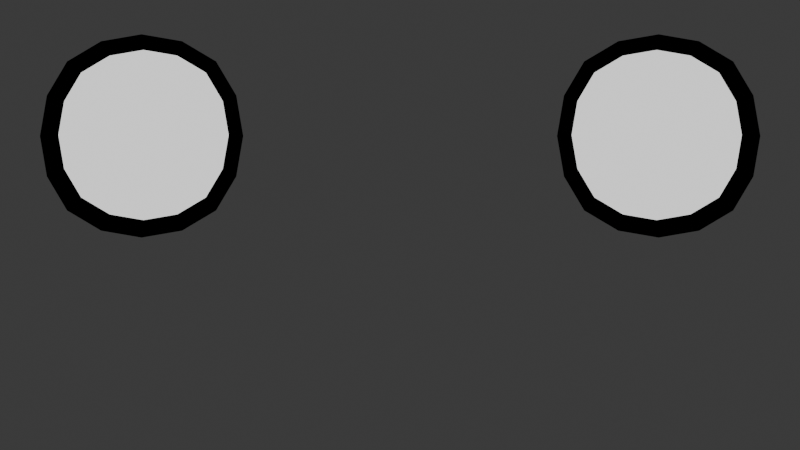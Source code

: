 # Source: ScreenFaceAngry2.blend  (saved by Blender 4.4.32; exported with 4.5.12 LTS)
import bpy
from mathutils import Matrix  # noqa: F401  (used for matrix-valued properties, if any)

bpy.ops.wm.read_factory_settings(use_empty=True)
scene = bpy.context.scene
scene.name = 'Scene'

# ---- collections
col_collection = bpy.data.collections.new('Collection'); scene.collection.children.link(col_collection)
col_screen_face = bpy.data.collections.new('Screen_FACe'); scene.collection.children.link(col_screen_face)
col_screen_face.hide_render = True
col_zoomorphic_unreal = bpy.data.collections.new('Zoomorphic_Unreal'); scene.collection.children.link(col_zoomorphic_unreal)
col_zoomorphic_unreal.hide_render = True
col_collection_001 = bpy.data.collections.new('Collection.001'); scene.collection.children.link(col_collection_001)
col_collection_001.hide_render = True
col_anthro_manga = bpy.data.collections.new('Anthro_Manga'); scene.collection.children.link(col_anthro_manga)
col_anthro_manga_angry = bpy.data.collections.new('Anthro_Manga_Angry'); col_anthro_manga.children.link(col_anthro_manga_angry)
col_anthro_manga_sad = bpy.data.collections.new('Anthro_Manga Sad'); col_anthro_manga.children.link(col_anthro_manga_sad)

# ---- materials (node trees are filled in below, after node groups)
mat_black = bpy.data.materials.new('Black')
mat_download = bpy.data.materials.new('download')
mat_material_002 = bpy.data.materials.new('Material.002')
mat_black_001 = bpy.data.materials.new('Black.001')
mat_black_002 = bpy.data.materials.new('Black.002')
mat_white = bpy.data.materials.new('White')
mat_black_003 = bpy.data.materials.new('Black.003')
mat_red = bpy.data.materials.new('Red')
mat_stroke = bpy.data.materials.new('Stroke')
mat_red_002 = bpy.data.materials.new('Red.002')
mat_material_001 = bpy.data.materials.new('Material.001')
mat_black_004 = bpy.data.materials.new('Black.004')
mat_white_001 = bpy.data.materials.new('White.001')
mat_red_001 = bpy.data.materials.new('Red.001')
mat_green = bpy.data.materials.new('Green')
mat_blue = bpy.data.materials.new('Blue')
mat_grey = bpy.data.materials.new('Grey')
mat_stroke_001 = bpy.data.materials.new('Stroke.001')
mat_red_003 = bpy.data.materials.new('Red.003')
mat_material_003 = bpy.data.materials.new('Material.003')

# ---- material node trees
mat_black.use_nodes = True; mat_black.node_tree.nodes.clear()
_N = mat_black.node_tree.nodes; _L = mat_black.node_tree.links
n0 = _N.new('ShaderNodeOutputMaterial'); n0.name = 'Material Output'; n0.location = (630, 304)
n1 = _N.new('ShaderNodeEmission'); n1.name = 'Emission'; n1.location = (344, 290)
n1.inputs[0].default_value = (0.05314, 0.7322, 1.0, 1.0)
_L.new(n1.outputs[0], n0.inputs[0])
n0.is_active_output = True
mat_download.use_nodes = True; mat_download.node_tree.nodes.clear()
_N = mat_download.node_tree.nodes; _L = mat_download.node_tree.links
n0 = _N.new('ShaderNodeOutputMaterial'); n0.name = 'Material Output'; n0.location = (300, 300)
n1 = _N.new('ShaderNodeEmission'); n1.name = 'Emission'; n1.location = (-208, 284)
n1.inputs[0].default_value = (0.0, 0.0, 0.0, 1.0)
_L.new(n1.outputs[0], n0.inputs[0])
n0.is_active_output = True
mat_material_002.use_nodes = True; mat_material_002.node_tree.nodes.clear()
_N = mat_material_002.node_tree.nodes; _L = mat_material_002.node_tree.links
n0 = _N.new('ShaderNodeOutputMaterial'); n0.name = 'Material Output'; n0.location = (300, 300)
n1 = _N.new('ShaderNodeEmission'); n1.name = 'Emission'; n1.location = (75, 277)
_L.new(n1.outputs[0], n0.inputs[0])
n0.is_active_output = True
mat_black_001.use_nodes = True; mat_black_001.node_tree.nodes.clear()
_N = mat_black_001.node_tree.nodes; _L = mat_black_001.node_tree.links
n0 = _N.new('ShaderNodeBsdfPrincipled'); n0.name = 'Principled BSDF'; n0.location = (10, 300)
n0.inputs[0].default_value = (0.0, 0.0, 0.0, 1.0)
n0.inputs[2].default_value = 1.0
n0.inputs[3].default_value = 1.0
n1 = _N.new('ShaderNodeOutputMaterial'); n1.name = 'Material Output'; n1.location = (630, 304)
_L.new(n0.outputs[0], n1.inputs[0])
n1.is_active_output = True
mat_black_002.use_nodes = True; mat_black_002.node_tree.nodes.clear()
_N = mat_black_002.node_tree.nodes; _L = mat_black_002.node_tree.links
n0 = _N.new('ShaderNodeBsdfPrincipled'); n0.name = 'Principled BSDF'; n0.location = (10, 300)
n0.inputs[0].default_value = (0.0, 0.0, 0.0, 1.0)
n0.inputs[2].default_value = 1.0
n0.inputs[3].default_value = 1.0
n1 = _N.new('ShaderNodeOutputMaterial'); n1.name = 'Material Output'; n1.location = (630, 304)
_L.new(n0.outputs[0], n1.inputs[0])
n1.is_active_output = True
mat_white.use_nodes = True; mat_white.node_tree.nodes.clear()
_N = mat_white.node_tree.nodes; _L = mat_white.node_tree.links
n0 = _N.new('ShaderNodeBsdfPrincipled'); n0.name = 'Principled BSDF'; n0.location = (10, 300)
n0.inputs[0].default_value = (1.0, 0.8906, 0.9896, 1.0)
n0.inputs[1].default_value = 1.0
n0.inputs[3].default_value = 2.1
n1 = _N.new('ShaderNodeOutputMaterial'); n1.name = 'Material Output'; n1.location = (324, 314)
_L.new(n0.outputs[0], n1.inputs[0])
n1.is_active_output = True
mat_black_003.use_nodes = True; mat_black_003.node_tree.nodes.clear()
_N = mat_black_003.node_tree.nodes; _L = mat_black_003.node_tree.links
n0 = _N.new('ShaderNodeBsdfPrincipled'); n0.name = 'Principled BSDF'; n0.location = (10, 300)
n0.inputs[0].default_value = (0.0, 0.0, 0.0, 1.0)
n0.inputs[2].default_value = 1.0
n0.inputs[3].default_value = 1.0
n1 = _N.new('ShaderNodeOutputMaterial'); n1.name = 'Material Output'; n1.location = (630, 304)
_L.new(n0.outputs[0], n1.inputs[0])
n1.is_active_output = True
mat_red.use_nodes = True; mat_red.node_tree.nodes.clear()
_N = mat_red.node_tree.nodes; _L = mat_red.node_tree.links
n0 = _N.new('ShaderNodeBsdfPrincipled'); n0.name = 'Principled BSDF'; n0.location = (-73, 299)
n0.inputs[0].default_value = (0.6059, 0.2167, 0.3293, 1.0)
n0.inputs[2].default_value = 0.5229
n0.inputs[3].default_value = 1.0
n1 = _N.new('ShaderNodeOutputMaterial'); n1.name = 'Material Output'; n1.location = (324, 314)
_L.new(n0.outputs[0], n1.inputs[0])
n1.is_active_output = True
mat_material_003.use_nodes = True; mat_material_003.node_tree.nodes.clear()
_N = mat_material_003.node_tree.nodes; _L = mat_material_003.node_tree.links
n0 = _N.new('ShaderNodeBsdfPrincipled'); n0.name = 'Principled BSDF'; n0.location = (10, 300)
n1 = _N.new('ShaderNodeOutputMaterial'); n1.name = 'Material Output'; n1.location = (300, 300)
_L.new(n0.outputs[0], n1.inputs[0])
n1.is_active_output = True

# ---- world
world_world = bpy.data.worlds.new('World'); scene.world = world_world
world_world.use_nodes = True; world_world.node_tree.nodes.clear()
_N = world_world.node_tree.nodes; _L = world_world.node_tree.links
n0 = _N.new('ShaderNodeOutputWorld'); n0.name = 'World Output'; n0.location = (300, 300)
n1 = _N.new('ShaderNodeBackground'); n1.name = 'Background'; n1.location = (10, 300)
n1.inputs[0].default_value = (0.05088, 0.05088, 0.05088, 1.0)
_L.new(n1.outputs[0], n0.inputs[0])
n0.is_active_output = True
world_world.color = (0.05088, 0.05088, 0.05088)
world_world.use_sun_shadow = False
world_world.sun_shadow_jitter_overblur = 0.0

# ---- cameras
cam_camera = bpy.data.cameras.new('Camera')
cam_camera.type = 'ORTHO'
cam_camera.clip_start = 1.0
cam_camera.clip_end = 100.0
cam_camera.ortho_scale = 5.0
cam_camera_001 = bpy.data.cameras.new('Camera.001')
cam_camera_001.type = 'ORTHO'
cam_camera_001.clip_end = 100.0
cam_camera_001.ortho_scale = 5.214

# ---- lights
light_light = bpy.data.lights.new('Light', 'SPOT')
light_light.color = (1.0, 0.8973, 0.9462)
light_light.transmission_factor = 0.0
light_light.energy = 2000.0
light_light.shadow_soft_size = 0.1
light_light.shadow_maximum_resolution = 0.006
light_light.use_absolute_resolution = True
light_light.spot_size = 1.309

# ---- meshes
me_plane_007 = bpy.data.meshes.new('Plane.007')
me_plane_007.from_pydata([(-1.0, -1.0, 0.0), (1.0, -1.0, 0.0), (-1.0, 1.0, 0.0), (1.0, 1.0, 0.0), (-1.0, 0.0, 0.0), (1.0, 0.0, 0.0), (0.0, -1.0, 0.0), (0.0, 1.0, 0.0), (0.0, 0.0, 0.0)], [], [(8, 5, 3, 7), (6, 1, 5, 8), (0, 6, 8, 4), (4, 8, 7, 2)])
_uv = me_plane_007.uv_layers.new(name='UVMap')
_uv.uv.foreach_set('vector', [0.5, 0.5, 1.0, 0.5, 1.0, 1.0, 0.5, 1.0, 0.5, 0.0, 1.0, 0.0, 1.0, 0.5, 0.5, 0.5, 0.0, 0.0, 0.5, 0.0, 0.5, 0.5, 0.0, 0.5, 0.0, 0.5, 0.5, 0.5, 0.5, 1.0, 0.0, 1.0])
me_plane_007.materials.append(mat_black)
me_plane_007.update()
me_download = bpy.data.meshes.new('download')
me_download.from_pydata([(-0.5, -0.5, 0.0), (0.5, -0.5, 0.0), (-0.5, 0.5, 0.0), (0.5, 0.5, 0.0), (-0.5, -0.1042, 0.0), (0.5, -0.1042, 0.0), (-0.4286, -0.5, 0.0), (-0.3571, -0.5, 0.0), (-0.2857, -0.5, 0.0), (-0.2143, -0.5, 0.0), (-0.1429, -0.5, 0.0), (-0.07143, -0.5, 0.0), (-1.49e-08, -0.5, 0.0), (0.07143, -0.5, 0.0), (0.1429, -0.5, 0.0), (0.2143, -0.5, 0.0), (0.2857, -0.5, 0.0), (0.3571, -0.5, 0.0), (0.4286, -0.5, 0.0), (0.4286, 0.5, 0.0), (0.3571, 0.5, 0.0), (0.2857, 0.5, 0.0), (0.2143, 0.5, 0.0), (0.1429, 0.5, 0.0), (0.07143, 0.5, 0.0), (1.49e-08, 0.5, 0.0), (-0.07143, 0.5, 0.0), (-0.1429, 0.5, 0.0), (-0.2143, 0.5, 0.0), (-0.2857, 0.5, 0.0), (-0.3571, 0.5, 0.0), (-0.4286, 0.5, 0.0), (0.4286, -0.1042, 0.0), (0.3571, -0.1042, 0.0), (0.2857, -0.1042, 0.0), (0.2143, -0.1042, 0.0), (0.1429, -0.1042, 0.0), (0.07143, -0.1042, 0.0), (1.49e-08, -0.1042, 0.0), (-0.07143, -0.1042, 0.0), (-0.1429, -0.1042, 0.0), (-0.2143, -0.1042, 0.0), (-0.2857, -0.1042, 0.0), (-0.3571, -0.1042, 0.0), (-0.4286, -0.1042, 0.0), (0.5, 0.01667, 0.0), (0.5, 0.1375, 0.0), (0.5, 0.2583, 0.0), (0.5, 0.3792, 0.0), (-0.5, 0.3792, 0.0), (-0.5, 0.2583, 0.0), (-0.5, 0.1375, 0.0), (-0.5, 0.01667, 0.0), (-0.4286, 0.01667, 0.0), (-0.4286, 0.1375, 0.0), (-0.4286, 0.2583, 0.0), (-0.4286, 0.3792, 0.0), (-0.3571, 0.01667, 0.0), (-0.3571, 0.1375, 0.0), (-0.3571, 0.2583, 0.0), (-0.3571, 0.3792, 0.0), (-0.2857, 0.01667, 0.0), (-0.2857, 0.1375, 0.0), (-0.2857, 0.2583, 0.0), (-0.2857, 0.3792, 0.0), (-0.2143, 0.01667, 0.0), (-0.2143, 0.1375, 0.0), (-0.2143, 0.2583, 0.0), (-0.2143, 0.3792, 0.0), (-0.1429, 0.01667, 0.0), (-0.1429, 0.1375, 0.0), (-0.1429, 0.2583, 0.0), (-0.1429, 0.3792, 0.0), (-0.07143, 0.01667, 0.0), (-0.07143, 0.1375, 0.0), (-0.07143, 0.2583, 0.0), (-0.07143, 0.3792, 0.0), (1.49e-08, 0.01667, 0.0), (1.49e-08, 0.1375, 0.0), (1.49e-08, 0.2583, 0.0), (1.49e-08, 0.3792, 0.0), (0.07143, 0.01667, 0.0), (0.07143, 0.1375, 0.0), (0.07143, 0.2583, 0.0), (0.07143, 0.3792, 0.0), (0.1429, 0.01667, 0.0), (0.1429, 0.1375, 0.0), (0.1429, 0.2583, 0.0), (0.1429, 0.3792, 0.0), (0.2143, 0.01667, 0.0), (0.2143, 0.1375, 0.0), (0.2143, 0.2583, 0.0), (0.2143, 0.3792, 0.0), (0.2857, 0.01667, 0.0), (0.2857, 0.1375, 0.0), (0.2857, 0.2583, 0.0), (0.2857, 0.3792, 0.0), (0.3571, 0.01667, 0.0), (0.3571, 0.1375, 0.0), (0.3571, 0.2583, 0.0), (0.3571, 0.3792, 0.0), (0.4286, 0.01667, 0.0), (0.4286, 0.1375, 0.0), (0.4286, 0.2583, 0.0), (0.4286, 0.3792, 0.0), (-0.5, -0.1833, 0.0), (-0.5, -0.2625, 0.0), (-0.5, -0.3417, 0.0), (-0.5, -0.4208, 0.0), (0.5, -0.4208, 0.0), (0.5, -0.3417, 0.0), (0.5, -0.2625, 0.0), (0.5, -0.1833, 0.0), (-0.4286, -0.4208, 0.0), (-0.4286, -0.3417, 0.0), (-0.4286, -0.2625, 0.0), (-0.4286, -0.1833, 0.0), (-0.3571, -0.4208, 0.0), (-0.3571, -0.3417, 0.0), (-0.3571, -0.2625, 0.0), (-0.3571, -0.1833, 0.0), (-0.2857, -0.4208, 0.0), (-0.2857, -0.3417, 0.0), (-0.2857, -0.2625, 0.0), (-0.2857, -0.1833, 0.0), (-0.2143, -0.4208, 0.0), (-0.2143, -0.3417, 0.0), (-0.2143, -0.2625, 0.0), (-0.2143, -0.1833, 0.0), (-0.1429, -0.4208, 0.0), (-0.1429, -0.3417, 0.0), (-0.1429, -0.2625, 0.0), (-0.1429, -0.1833, 0.0), (-0.07143, -0.4208, 0.0), (-0.07143, -0.3417, 0.0), (-0.07143, -0.2625, 0.0), (-0.07143, -0.1833, 0.0), (-8.941e-09, -0.4208, 0.0), (-2.98e-09, -0.3417, 0.0), (2.98e-09, -0.2625, 0.0), (8.941e-09, -0.1833, 0.0), (0.07143, -0.4208, 0.0), (0.07143, -0.3417, 0.0), (0.07143, -0.2625, 0.0), (0.07143, -0.1833, 0.0), (0.1429, -0.4208, 0.0), (0.1429, -0.3417, 0.0), (0.1429, -0.2625, 0.0), (0.1429, -0.1833, 0.0), (0.2143, -0.4208, 0.0), (0.2143, -0.3417, 0.0), (0.2143, -0.2625, 0.0), (0.2143, -0.1833, 0.0), (0.2857, -0.4208, 0.0), (0.2857, -0.3417, 0.0), (0.2857, -0.2625, 0.0), (0.2857, -0.1833, 0.0), (0.3571, -0.4208, 0.0), (0.3571, -0.3417, 0.0), (0.3571, -0.2625, 0.0), (0.3571, -0.1833, 0.0), (0.4286, -0.4208, 0.0), (0.4286, -0.3417, 0.0), (0.4286, -0.2625, 0.0), (0.4286, -0.1833, 0.0)], [], [(104, 48, 3, 19), (164, 112, 5, 32), (105, 116, 44, 4), (116, 120, 43, 44), (120, 124, 42, 43), (124, 128, 41, 42), (128, 132, 40, 41), (132, 136, 39, 40), (136, 140, 38, 39), (140, 144, 37, 38), (144, 148, 36, 37), (148, 152, 35, 36), (152, 156, 34, 35), (156, 160, 33, 34), (160, 164, 32, 33), (49, 56, 31, 2), (56, 60, 30, 31), (60, 64, 29, 30), (64, 68, 28, 29), (68, 72, 27, 28), (72, 76, 26, 27), (76, 80, 25, 26), (80, 84, 24, 25), (84, 88, 23, 24), (88, 92, 22, 23), (92, 96, 21, 22), (96, 100, 20, 21), (100, 104, 19, 20), (33, 32, 101, 97), (97, 101, 102, 98), (98, 102, 103, 99), (99, 103, 104, 100), (34, 33, 97, 93), (93, 97, 98, 94), (94, 98, 99, 95), (95, 99, 100, 96), (35, 34, 93, 89), (89, 93, 94, 90), (90, 94, 95, 91), (91, 95, 96, 92), (36, 35, 89, 85), (85, 89, 90, 86), (86, 90, 91, 87), (87, 91, 92, 88), (37, 36, 85, 81), (81, 85, 86, 82), (82, 86, 87, 83), (83, 87, 88, 84), (38, 37, 81, 77), (77, 81, 82, 78), (78, 82, 83, 79), (79, 83, 84, 80), (39, 38, 77, 73), (73, 77, 78, 74), (74, 78, 79, 75), (75, 79, 80, 76), (40, 39, 73, 69), (69, 73, 74, 70), (70, 74, 75, 71), (71, 75, 76, 72), (41, 40, 69, 65), (65, 69, 70, 66), (66, 70, 71, 67), (67, 71, 72, 68), (42, 41, 65, 61), (61, 65, 66, 62), (62, 66, 67, 63), (63, 67, 68, 64), (43, 42, 61, 57), (57, 61, 62, 58), (58, 62, 63, 59), (59, 63, 64, 60), (44, 43, 57, 53), (53, 57, 58, 54), (54, 58, 59, 55), (55, 59, 60, 56), (4, 44, 53, 52), (52, 53, 54, 51), (51, 54, 55, 50), (50, 55, 56, 49), (32, 5, 45, 101), (101, 45, 46, 102), (102, 46, 47, 103), (103, 47, 48, 104), (17, 18, 161, 157), (157, 161, 162, 158), (158, 162, 163, 159), (159, 163, 164, 160), (16, 17, 157, 153), (153, 157, 158, 154), (154, 158, 159, 155), (155, 159, 160, 156), (15, 16, 153, 149), (149, 153, 154, 150), (150, 154, 155, 151), (151, 155, 156, 152), (14, 15, 149, 145), (145, 149, 150, 146), (146, 150, 151, 147), (147, 151, 152, 148), (13, 14, 145, 141), (141, 145, 146, 142), (142, 146, 147, 143), (143, 147, 148, 144), (12, 13, 141, 137), (137, 141, 142, 138), (138, 142, 143, 139), (139, 143, 144, 140), (11, 12, 137, 133), (133, 137, 138, 134), (134, 138, 139, 135), (135, 139, 140, 136), (10, 11, 133, 129), (129, 133, 134, 130), (130, 134, 135, 131), (131, 135, 136, 132), (9, 10, 129, 125), (125, 129, 130, 126), (126, 130, 131, 127), (127, 131, 132, 128), (8, 9, 125, 121), (121, 125, 126, 122), (122, 126, 127, 123), (123, 127, 128, 124), (7, 8, 121, 117), (117, 121, 122, 118), (118, 122, 123, 119), (119, 123, 124, 120), (6, 7, 117, 113), (113, 117, 118, 114), (114, 118, 119, 115), (115, 119, 120, 116), (0, 6, 113, 108), (108, 113, 114, 107), (107, 114, 115, 106), (106, 115, 116, 105), (18, 1, 109, 161), (161, 109, 110, 162), (162, 110, 111, 163), (163, 111, 112, 164)])
_uv = me_download.uv_layers.new(name='UVMap')
_uv.uv.foreach_set('vector', [0.9286, 0.8792, 1.0, 0.8792, 1.0, 1.0, 0.9286, 1.0, 0.9286, 0.3167, 1.0, 0.3167, 1.0, 0.3958, 0.9286, 0.3958, 0.0, 0.3167, 0.07143, 0.3167, 0.07143, 0.3958, 0.0, 0.3958, 0.07143, 0.3167, 0.1429, 0.3167, 0.1429, 0.3958, 0.07143, 0.3958, 0.1429, 0.3167, 0.2143, 0.3167, 0.2143, 0.3958, 0.1429, 0.3958, 0.2143, 0.3167, 0.2857, 0.3167, 0.2857, 0.3958, 0.2143, 0.3958, 0.2857, 0.3167, 0.3571, 0.3167, 0.3571, 0.3958, 0.2857, 0.3958, 0.3571, 0.3167, 0.4286, 0.3167, 0.4286, 0.3958, 0.3571, 0.3958, 0.4286, 0.3167, 0.5, 0.3167, 0.5, 0.3958, 0.4286, 0.3958, 0.5, 0.3167, 0.5714, 0.3167, 0.5714, 0.3958, 0.5, 0.3958, 0.5714, 0.3167, 0.6429, 0.3167, 0.6429, 0.3958, 0.5714, 0.3958, 0.6429, 0.3167, 0.7143, 0.3167, 0.7143, 0.3958, 0.6429, 0.3958, 0.7143, 0.3167, 0.7857, 0.3167, 0.7857, 0.3958, 0.7143, 0.3958, 0.7857, 0.3167, 0.8571, 0.3167, 0.8571, 0.3958, 0.7857, 0.3958, 0.8571, 0.3167, 0.9286, 0.3167, 0.9286, 0.3958, 0.8571, 0.3958, 0.0, 0.8792, 0.07143, 0.8792, 0.07143, 1.0, 0.0, 1.0, 0.07143, 0.8792, 0.1429, 0.8792, 0.1429, 1.0, 0.07143, 1.0, 0.1429, 0.8792, 0.2143, 0.8792, 0.2143, 1.0, 0.1429, 1.0, 0.2143, 0.8792, 0.2857, 0.8792, 0.2857, 1.0, 0.2143, 1.0, 0.2857, 0.8792, 0.3571, 0.8792, 0.3571, 1.0, 0.2857, 1.0, 0.3571, 0.8792, 0.4286, 0.8792, 0.4286, 1.0, 0.3571, 1.0, 0.4286, 0.8792, 0.5, 0.8792, 0.5, 1.0, 0.4286, 1.0, 0.5, 0.8792, 0.5714, 0.8792, 0.5714, 1.0, 0.5, 1.0, 0.5714, 0.8792, 0.6429, 0.8792, 0.6429, 1.0, 0.5714, 1.0, 0.6429, 0.8792, 0.7143, 0.8792, 0.7143, 1.0, 0.6429, 1.0, 0.7143, 0.8792, 0.7857, 0.8792, 0.7857, 1.0, 0.7143, 1.0, 0.7857, 0.8792, 0.8571, 0.8792, 0.8571, 1.0, 0.7857, 1.0, 0.8571, 0.8792, 0.9286, 0.8792, 0.9286, 1.0, 0.8571, 1.0, 0.8571, 0.3958, 0.9286, 0.3958, 0.9286, 0.5167, 0.8571, 0.5167, 0.8571, 0.5167, 0.9286, 0.5167, 0.9286, 0.6375, 0.8571, 0.6375, 0.8571, 0.6375, 0.9286, 0.6375, 0.9286, 0.7583, 0.8571, 0.7583, 0.8571, 0.7583, 0.9286, 0.7583, 0.9286, 0.8792, 0.8571, 0.8792, 0.7857, 0.3958, 0.8571, 0.3958, 0.8571, 0.5167, 0.7857, 0.5167, 0.7857, 0.5167, 0.8571, 0.5167, 0.8571, 0.6375, 0.7857, 0.6375, 0.7857, 0.6375, 0.8571, 0.6375, 0.8571, 0.7583, 0.7857, 0.7583, 0.7857, 0.7583, 0.8571, 0.7583, 0.8571, 0.8792, 0.7857, 0.8792, 0.7143, 0.3958, 0.7857, 0.3958, 0.7857, 0.5167, 0.7143, 0.5167, 0.7143, 0.5167, 0.7857, 0.5167, 0.7857, 0.6375, 0.7143, 0.6375, 0.7143, 0.6375, 0.7857, 0.6375, 0.7857, 0.7583, 0.7143, 0.7583, 0.7143, 0.7583, 0.7857, 0.7583, 0.7857, 0.8792, 0.7143, 0.8792, 0.6429, 0.3958, 0.7143, 0.3958, 0.7143, 0.5167, 0.6429, 0.5167, 0.6429, 0.5167, 0.7143, 0.5167, 0.7143, 0.6375, 0.6429, 0.6375, 0.6429, 0.6375, 0.7143, 0.6375, 0.7143, 0.7583, 0.6429, 0.7583, 0.6429, 0.7583, 0.7143, 0.7583, 0.7143, 0.8792, 0.6429, 0.8792, 0.5714, 0.3958, 0.6429, 0.3958, 0.6429, 0.5167, 0.5714, 0.5167, 0.5714, 0.5167, 0.6429, 0.5167, 0.6429, 0.6375, 0.5714, 0.6375, 0.5714, 0.6375, 0.6429, 0.6375, 0.6429, 0.7583, 0.5714, 0.7583, 0.5714, 0.7583, 0.6429, 0.7583, 0.6429, 0.8792, 0.5714, 0.8792, 0.5, 0.3958, 0.5714, 0.3958, 0.5714, 0.5167, 0.5, 0.5167, 0.5, 0.5167, 0.5714, 0.5167, 0.5714, 0.6375, 0.5, 0.6375, 0.5, 0.6375, 0.5714, 0.6375, 0.5714, 0.7583, 0.5, 0.7583, 0.5, 0.7583, 0.5714, 0.7583, 0.5714, 0.8792, 0.5, 0.8792, 0.4286, 0.3958, 0.5, 0.3958, 0.5, 0.5167, 0.4286, 0.5167, 0.4286, 0.5167, 0.5, 0.5167, 0.5, 0.6375, 0.4286, 0.6375, 0.4286, 0.6375, 0.5, 0.6375, 0.5, 0.7583, 0.4286, 0.7583, 0.4286, 0.7583, 0.5, 0.7583, 0.5, 0.8792, 0.4286, 0.8792, 0.3571, 0.3958, 0.4286, 0.3958, 0.4286, 0.5167, 0.3571, 0.5167, 0.3571, 0.5167, 0.4286, 0.5167, 0.4286, 0.6375, 0.3571, 0.6375, 0.3571, 0.6375, 0.4286, 0.6375, 0.4286, 0.7583, 0.3571, 0.7583, 0.3571, 0.7583, 0.4286, 0.7583, 0.4286, 0.8792, 0.3571, 0.8792, 0.2857, 0.3958, 0.3571, 0.3958, 0.3571, 0.5167, 0.2857, 0.5167, 0.2857, 0.5167, 0.3571, 0.5167, 0.3571, 0.6375, 0.2857, 0.6375, 0.2857, 0.6375, 0.3571, 0.6375, 0.3571, 0.7583, 0.2857, 0.7583, 0.2857, 0.7583, 0.3571, 0.7583, 0.3571, 0.8792, 0.2857, 0.8792, 0.2143, 0.3958, 0.2857, 0.3958, 0.2857, 0.5167, 0.2143, 0.5167, 0.2143, 0.5167, 0.2857, 0.5167, 0.2857, 0.6375, 0.2143, 0.6375, 0.2143, 0.6375, 0.2857, 0.6375, 0.2857, 0.7583, 0.2143, 0.7583, 0.2143, 0.7583, 0.2857, 0.7583, 0.2857, 0.8792, 0.2143, 0.8792, 0.1429, 0.3958, 0.2143, 0.3958, 0.2143, 0.5167, 0.1429, 0.5167, 0.1429, 0.5167, 0.2143, 0.5167, 0.2143, 0.6375, 0.1429, 0.6375, 0.1429, 0.6375, 0.2143, 0.6375, 0.2143, 0.7583, 0.1429, 0.7583, 0.1429, 0.7583, 0.2143, 0.7583, 0.2143, 0.8792, 0.1429, 0.8792, 0.07143, 0.3958, 0.1429, 0.3958, 0.1429, 0.5167, 0.07143, 0.5167, 0.07143, 0.5167, 0.1429, 0.5167, 0.1429, 0.6375, 0.07143, 0.6375, 0.07143, 0.6375, 0.1429, 0.6375, 0.1429, 0.7583, 0.07143, 0.7583, 0.07143, 0.7583, 0.1429, 0.7583, 0.1429, 0.8792, 0.07143, 0.8792, 0.0, 0.3958, 0.07143, 0.3958, 0.07143, 0.5167, 0.0, 0.5167, 0.0, 0.5167, 0.07143, 0.5167, 0.07143, 0.6375, 0.0, 0.6375, 0.0, 0.6375, 0.07143, 0.6375, 0.07143, 0.7583, 0.0, 0.7583, 0.0, 0.7583, 0.07143, 0.7583, 0.07143, 0.8792, 0.0, 0.8792, 0.9286, 0.3958, 1.0, 0.3958, 1.0, 0.5167, 0.9286, 0.5167, 0.9286, 0.5167, 1.0, 0.5167, 1.0, 0.6375, 0.9286, 0.6375, 0.9286, 0.6375, 1.0, 0.6375, 1.0, 0.7583, 0.9286, 0.7583, 0.9286, 0.7583, 1.0, 0.7583, 1.0, 0.8792, 0.9286, 0.8792, 0.8571, 0.0, 0.9286, 0.0, 0.9286, 0.07917, 0.8571, 0.07917, 0.8571, 0.07917, 0.9286, 0.07917, 0.9286, 0.1583, 0.8571, 0.1583, 0.8571, 0.1583, 0.9286, 0.1583, 0.9286, 0.2375, 0.8571, 0.2375, 0.8571, 0.2375, 0.9286, 0.2375, 0.9286, 0.3167, 0.8571, 0.3167, 0.7857, 0.0, 0.8571, 0.0, 0.8571, 0.07917, 0.7857, 0.07917, 0.7857, 0.07917, 0.8571, 0.07917, 0.8571, 0.1583, 0.7857, 0.1583, 0.7857, 0.1583, 0.8571, 0.1583, 0.8571, 0.2375, 0.7857, 0.2375, 0.7857, 0.2375, 0.8571, 0.2375, 0.8571, 0.3167, 0.7857, 0.3167, 0.7143, 0.0, 0.7857, 0.0, 0.7857, 0.07917, 0.7143, 0.07917, 0.7143, 0.07917, 0.7857, 0.07917, 0.7857, 0.1583, 0.7143, 0.1583, 0.7143, 0.1583, 0.7857, 0.1583, 0.7857, 0.2375, 0.7143, 0.2375, 0.7143, 0.2375, 0.7857, 0.2375, 0.7857, 0.3167, 0.7143, 0.3167, 0.6429, 0.0, 0.7143, 0.0, 0.7143, 0.07917, 0.6429, 0.07917, 0.6429, 0.07917, 0.7143, 0.07917, 0.7143, 0.1583, 0.6429, 0.1583, 0.6429, 0.1583, 0.7143, 0.1583, 0.7143, 0.2375, 0.6429, 0.2375, 0.6429, 0.2375, 0.7143, 0.2375, 0.7143, 0.3167, 0.6429, 0.3167, 0.5714, 0.0, 0.6429, 0.0, 0.6429, 0.07917, 0.5714, 0.07917, 0.5714, 0.07917, 0.6429, 0.07917, 0.6429, 0.1583, 0.5714, 0.1583, 0.5714, 0.1583, 0.6429, 0.1583, 0.6429, 0.2375, 0.5714, 0.2375, 0.5714, 0.2375, 0.6429, 0.2375, 0.6429, 0.3167, 0.5714, 0.3167, 0.5, 0.0, 0.5714, 0.0, 0.5714, 0.07917, 0.5, 0.07917, 0.5, 0.07917, 0.5714, 0.07917, 0.5714, 0.1583, 0.5, 0.1583, 0.5, 0.1583, 0.5714, 0.1583, 0.5714, 0.2375, 0.5, 0.2375, 0.5, 0.2375, 0.5714, 0.2375, 0.5714, 0.3167, 0.5, 0.3167, 0.4286, 0.0, 0.5, 0.0, 0.5, 0.07917, 0.4286, 0.07917, 0.4286, 0.07917, 0.5, 0.07917, 0.5, 0.1583, 0.4286, 0.1583, 0.4286, 0.1583, 0.5, 0.1583, 0.5, 0.2375, 0.4286, 0.2375, 0.4286, 0.2375, 0.5, 0.2375, 0.5, 0.3167, 0.4286, 0.3167, 0.3571, 0.0, 0.4286, 0.0, 0.4286, 0.07917, 0.3571, 0.07917, 0.3571, 0.07917, 0.4286, 0.07917, 0.4286, 0.1583, 0.3571, 0.1583, 0.3571, 0.1583, 0.4286, 0.1583, 0.4286, 0.2375, 0.3571, 0.2375, 0.3571, 0.2375, 0.4286, 0.2375, 0.4286, 0.3167, 0.3571, 0.3167, 0.2857, 0.0, 0.3571, 0.0, 0.3571, 0.07917, 0.2857, 0.07917, 0.2857, 0.07917, 0.3571, 0.07917, 0.3571, 0.1583, 0.2857, 0.1583, 0.2857, 0.1583, 0.3571, 0.1583, 0.3571, 0.2375, 0.2857, 0.2375, 0.2857, 0.2375, 0.3571, 0.2375, 0.3571, 0.3167, 0.2857, 0.3167, 0.2143, 0.0, 0.2857, 0.0, 0.2857, 0.07917, 0.2143, 0.07917, 0.2143, 0.07917, 0.2857, 0.07917, 0.2857, 0.1583, 0.2143, 0.1583, 0.2143, 0.1583, 0.2857, 0.1583, 0.2857, 0.2375, 0.2143, 0.2375, 0.2143, 0.2375, 0.2857, 0.2375, 0.2857, 0.3167, 0.2143, 0.3167, 0.1429, 0.0, 0.2143, 0.0, 0.2143, 0.07917, 0.1429, 0.07917, 0.1429, 0.07917, 0.2143, 0.07917, 0.2143, 0.1583, 0.1429, 0.1583, 0.1429, 0.1583, 0.2143, 0.1583, 0.2143, 0.2375, 0.1429, 0.2375, 0.1429, 0.2375, 0.2143, 0.2375, 0.2143, 0.3167, 0.1429, 0.3167, 0.07143, 0.0, 0.1429, 0.0, 0.1429, 0.07917, 0.07143, 0.07917, 0.07143, 0.07917, 0.1429, 0.07917, 0.1429, 0.1583, 0.07143, 0.1583, 0.07143, 0.1583, 0.1429, 0.1583, 0.1429, 0.2375, 0.07143, 0.2375, 0.07143, 0.2375, 0.1429, 0.2375, 0.1429, 0.3167, 0.07143, 0.3167, 0.0, 0.0, 0.07143, 0.0, 0.07143, 0.07917, 0.0, 0.07917, 0.0, 0.07917, 0.07143, 0.07917, 0.07143, 0.1583, 0.0, 0.1583, 0.0, 0.1583, 0.07143, 0.1583, 0.07143, 0.2375, 0.0, 0.2375, 0.0, 0.2375, 0.07143, 0.2375, 0.07143, 0.3167, 0.0, 0.3167, 0.9286, 0.0, 1.0, 0.0, 1.0, 0.07917, 0.9286, 0.07917, 0.9286, 0.07917, 1.0, 0.07917, 1.0, 0.1583, 0.9286, 0.1583, 0.9286, 0.1583, 1.0, 0.1583, 1.0, 0.2375, 0.9286, 0.2375, 0.9286, 0.2375, 1.0, 0.2375, 1.0, 0.3167, 0.9286, 0.3167])
me_download.materials.append(mat_download)
me_download.update()
me_plane_008 = bpy.data.meshes.new('Plane.008')
me_plane_008.from_pydata([(-1.0, -1.0, 0.0), (1.0, -1.0, 0.0), (-1.0, 1.0, 0.0), (1.0, 1.0, 0.0)], [], [(0, 1, 3, 2)])
_uv = me_plane_008.uv_layers.new(name='UVMap')
_uv.uv.foreach_set('vector', [0.0, 0.0, 1.0, 0.0, 1.0, 1.0, 0.0, 1.0])
me_plane_008.update()
me_circle_003 = bpy.data.meshes.new('Circle.003')
me_circle_003.from_pydata([(0.03768, 1.061, 0.006498), (-0.1795, 1.006, 0.002696), (-0.3811, 0.9265, 0.0002805), (-0.5556, 0.8315, 0.0), (-0.7071, 0.7071, 0.0), (-0.8315, 0.5556, 0.0), (-0.9239, 0.3827, 0.0), (-0.9808, 0.1951, 0.0), (-1.0, 0.0, 0.0), (-0.9808, -0.1951, 0.0), (-0.9239, -0.3827, 0.0), (-0.8308, -0.5572, 9.602e-05), (-0.7009, -0.7228, 0.0009229), (-0.5407, -0.8692, 0.002224), (-0.3595, -0.9825, 0.003454), (-0.1683, -1.049, 0.004002), (0.02314, -1.059, 0.003454), (0.21, -1.019, 0.002224), (0.3889, -0.9395, 0.0009229), (0.5562, -0.8331, 9.602e-05), (0.7071, -0.7071, 0.0), (0.8315, -0.5556, 0.0), (0.9239, -0.3827, 0.0), (0.9808, -0.1951, 0.0), (1.0, 0.0, 0.0), (0.9808, 0.1951, 0.0), (0.9255, 0.3853, 0.0002805), (0.8471, 0.5809, 0.002696), (0.7448, 0.7682, 0.006498), (0.6141, 0.9263, 0.01009), (0.4505, 1.034, 0.01169), (0.2536, 1.076, 0.01009), (0.1114, 0.5649, 0.3487), (-0.01623, 0.5589, 0.3487), (-0.139, 0.5409, 0.3487), (-0.2521, 0.5117, 0.3487), (-0.3513, 0.4725, 0.3487), (-0.4327, 0.4246, 0.3487), (-0.4931, 0.37, 0.3487), (-0.5304, 0.3108, 0.3487), (-0.5429, 0.2492, 0.3487), (-0.5304, 0.1876, 0.3487), (-0.4931, 0.1284, 0.3487), (-0.4327, 0.07378, 0.3487), (-0.3513, 0.02593, 0.3487), (-0.2521, -0.01334, 0.3487), (-0.139, -0.04252, 0.3487), (-0.01623, -0.06049, 0.3487), (0.1114, -0.06655, 0.3487), (0.2391, -0.06049, 0.3487), (0.3618, -0.04252, 0.3487), (0.475, -0.01334, 0.3487), (0.5741, 0.02593, 0.3487), (0.6555, 0.07378, 0.3487), (0.716, 0.1284, 0.3487), (0.7532, 0.1876, 0.3487), (0.7658, 0.2492, 0.3487), (0.7532, 0.3108, 0.3487), (0.716, 0.37, 0.3487), (0.6555, 0.4246, 0.3487), (0.5741, 0.4725, 0.3487), (0.475, 0.5117, 0.3487), (0.3618, 0.5409, 0.3487), (0.2391, 0.5589, 0.3487)], [], [(1, 2, 3, 4, 5, 6, 7, 8, 9, 10, 11, 12, 13, 14, 15, 16, 17, 18, 19, 20, 21, 22, 23, 24, 25, 26, 27, 28, 29, 30, 31, 0), (33, 34, 35, 36, 37, 38, 39, 40, 41, 42, 43, 44, 45, 46, 47, 48, 49, 50, 51, 52, 53, 54, 55, 56, 57, 58, 59, 60, 61, 62, 63, 32)])
me_circle_003.polygons.foreach_set('material_index', [0, 1])
_uv = me_circle_003.uv_layers.new(name='UVMap')
_uv.uv.foreach_set('vector', [0.0, 0.0, 0.0, 0.0, 0.0, 0.0, 0.0, 0.0, 0.0, 0.0, 0.0, 0.0, 0.0, 0.0, 0.0, 0.0, 0.0, 0.0, 0.0, 0.0, 0.0, 0.0, 0.0, 0.0, 0.0, 0.0, 0.0, 0.0, 0.0, 0.0, 0.0, 0.0, 0.0, 0.0, 0.0, 0.0, 0.0, 0.0, 0.0, 0.0, 0.0, 0.0, 0.0, 0.0, 0.0, 0.0, 0.0, 0.0, 0.0, 0.0, 0.0, 0.0, 0.0, 0.0, 0.0, 0.0, 0.0, 0.0, 0.0, 0.0, 0.0, 0.0, 0.0, 0.0, 0.0, 0.0, 0.0, 0.0, 0.0, 0.0, 0.0, 0.0, 0.0, 0.0, 0.0, 0.0, 0.0, 0.0, 0.0, 0.0, 0.0, 0.0, 0.0, 0.0, 0.0, 0.0, 0.0, 0.0, 0.0, 0.0, 0.0, 0.0, 0.0, 0.0, 0.0, 0.0, 0.0, 0.0, 0.0, 0.0, 0.0, 0.0, 0.0, 0.0, 0.0, 0.0, 0.0, 0.0, 0.0, 0.0, 0.0, 0.0, 0.0, 0.0, 0.0, 0.0, 0.0, 0.0, 0.0, 0.0, 0.0, 0.0, 0.0, 0.0, 0.0, 0.0, 0.0, 0.0])
me_circle_003.materials.append(mat_material_002)
me_circle_003.materials.append(mat_black_001)
me_circle_003.update()
me_circle_001 = bpy.data.meshes.new('Circle.001')
me_circle_001.from_pydata([(0.0, 1.0, 0.0), (-0.1951, 0.9808, 0.0), (-0.3827, 0.9239, 0.0), (-0.5556, 0.8315, 0.0), (-0.7071, 0.7071, 0.0), (-0.8315, 0.5556, 0.0), (-0.9239, 0.3827, 0.0), (-0.9808, 0.1951, 0.0), (-1.0, 0.0, 0.0), (-0.9808, -0.1951, 0.0), (-0.9239, -0.3827, 0.0), (-0.8315, -0.5556, 0.0), (-0.7071, -0.7071, 0.0), (-0.5556, -0.8315, 0.0), (-0.3827, -0.9239, 0.0), (-0.1951, -0.9808, 0.0), (0.0, -1.0, 0.0), (0.1951, -0.9808, 0.0), (0.3827, -0.9239, 0.0), (0.5556, -0.8315, 0.0), (0.7071, -0.7071, 0.0), (0.8315, -0.5556, 0.0), (0.9239, -0.3827, 0.0), (0.9808, -0.1951, 0.0), (1.0, 0.0, 0.0), (0.9808, 0.1951, 0.0), (0.9239, 0.3827, 0.0), (0.8315, 0.5556, 0.0), (0.7071, 0.7071, 0.0), (0.5556, 0.8315, 0.0), (0.3827, 0.9239, 0.0), (0.1951, 0.9808, 0.0), (-1.192e-07, 0.8558, -7.105e-15), (-0.1643, 0.8396, -6.412e-15), (-0.3223, 0.7917, -5.746e-15), (-0.4679, 0.7139, -5.132e-15), (-0.5956, 0.6091, -4.593e-15), (-0.7003, 0.4815, -4.151e-15), (-0.7782, 0.3359, -3.823e-15), (-0.8261, 0.1779, -3.621e-15), (-0.8423, 0.01353, -3.553e-15), (-0.8261, -0.1508, -3.621e-15), (-0.7782, -0.3088, -3.823e-15), (-0.7003, -0.4544, -4.151e-15), (-0.5956, -0.582, -4.593e-15), (-0.4679, -0.6868, -5.132e-15), (-0.3223, -0.7646, -5.746e-15), (-0.1643, -0.8126, -6.412e-15), (-1.192e-07, -0.8287, -7.105e-15), (0.1643, -0.8126, -7.799e-15), (0.3223, -0.7646, -8.465e-15), (0.4679, -0.6868, -9.079e-15), (0.5956, -0.582, -9.618e-15), (0.7003, -0.4544, -1.006e-14), (0.7782, -0.3088, -1.039e-14), (0.8261, -0.1508, -1.059e-14), (0.8423, 0.01353, -1.066e-14), (0.8261, 0.1779, -1.059e-14), (0.7782, 0.3359, -1.039e-14), (0.7003, 0.4815, -1.006e-14), (0.5956, 0.6091, -9.618e-15), (0.4679, 0.7139, -9.079e-15), (0.3223, 0.7917, -8.465e-15), (0.1643, 0.8396, -7.799e-15)], [], [(1, 2, 3, 4, 5, 6, 7, 8, 9, 10, 11, 12, 13, 14, 15, 16, 17, 18, 19, 20, 21, 22, 23, 24, 25, 26, 27, 28, 29, 30, 31, 0), (33, 34, 35, 36, 37, 38, 39, 40, 41, 42, 43, 44, 45, 46, 47, 48, 49, 50, 51, 52, 53, 54, 55, 56, 57, 58, 59, 60, 61, 62, 63, 32)])
me_circle_001.polygons.foreach_set('material_index', [0, 1])
_uv = me_circle_001.uv_layers.new(name='UVMap')
_uv.uv.foreach_set('vector', [0.0, 0.0, 0.0, 0.0, 0.0, 0.0, 0.0, 0.0, 0.0, 0.0, 0.0, 0.0, 0.0, 0.0, 0.0, 0.0, 0.0, 0.0, 0.0, 0.0, 0.0, 0.0, 0.0, 0.0, 0.0, 0.0, 0.0, 0.0, 0.0, 0.0, 0.0, 0.0, 0.0, 0.0, 0.0, 0.0, 0.0, 0.0, 0.0, 0.0, 0.0, 0.0, 0.0, 0.0, 0.0, 0.0, 0.0, 0.0, 0.0, 0.0, 0.0, 0.0, 0.0, 0.0, 0.0, 0.0, 0.0, 0.0, 0.0, 0.0, 0.0, 0.0, 0.0, 0.0, 0.0, 0.0, 0.0, 0.0, 0.0, 0.0, 0.0, 0.0, 0.0, 0.0, 0.0, 0.0, 0.0, 0.0, 0.0, 0.0, 0.0, 0.0, 0.0, 0.0, 0.0, 0.0, 0.0, 0.0, 0.0, 0.0, 0.0, 0.0, 0.0, 0.0, 0.0, 0.0, 0.0, 0.0, 0.0, 0.0, 0.0, 0.0, 0.0, 0.0, 0.0, 0.0, 0.0, 0.0, 0.0, 0.0, 0.0, 0.0, 0.0, 0.0, 0.0, 0.0, 0.0, 0.0, 0.0, 0.0, 0.0, 0.0, 0.0, 0.0, 0.0, 0.0, 0.0, 0.0])
me_circle_001.materials.append(mat_black_002)
me_circle_001.materials.append(mat_white)
me_circle_001.update()
me_circle_002 = bpy.data.meshes.new('Circle.002')
me_circle_002.from_pydata([(0.0, 1.0, 0.0), (-0.1951, 0.9808, 0.0), (-0.3827, 0.9239, 0.0), (-0.5556, 0.8315, 0.0), (-0.7071, 0.7071, 0.0), (-0.8315, 0.5556, 0.0), (-0.9239, 0.3827, 0.0), (-0.9808, 0.1951, 0.0), (-1.0, 0.0, 0.0), (-0.9808, -0.1951, 0.0), (-0.9239, -0.3827, 0.0), (-0.8315, -0.5556, 0.0), (-0.7071, -0.7071, 0.0), (-0.5556, -0.8315, 0.0), (-0.3827, -0.9239, 0.0), (-0.1951, -0.9808, 0.0), (0.0, -1.0, 0.0), (0.1951, -0.9808, 0.0), (0.3827, -0.9239, 0.0), (0.5556, -0.8315, 0.0), (0.7071, -0.7071, 0.0), (0.8315, -0.5556, 0.0), (0.9239, -0.3827, 0.0), (0.9808, -0.1951, 0.0), (1.0, 0.0, 0.0), (0.9808, 0.1951, 0.0), (0.9239, 0.3827, 0.0), (0.8315, 0.5556, 0.0), (0.7071, 0.7071, 0.0), (0.5556, 0.8315, 0.0), (0.3827, 0.9239, 0.0), (0.1951, 0.9808, 0.0), (1.191e-07, 1.187, -2.328e-10), (-0.2316, 1.164, -2.328e-10), (-0.4543, 1.097, -2.328e-10), (-0.6596, 0.9872, -2.328e-10), (-0.8395, 0.8395, -2.328e-10), (-0.9872, 0.6596, -2.328e-10), (-1.097, 0.4543, -2.328e-10), (-1.164, 0.2316, -2.328e-10), (-1.187, 4.768e-07, -2.328e-10), (-1.164, -0.2316, -2.328e-10), (-1.097, -0.4543, -2.328e-10), (-0.9872, -0.6596, -2.328e-10), (-0.8395, -0.8395, -2.328e-10), (-0.6596, -0.9872, -2.328e-10), (-0.4543, -1.097, -2.328e-10), (-0.2316, -1.164, -2.328e-10), (1.191e-07, -1.187, -2.328e-10), (0.2316, -1.164, -2.328e-10), (0.4543, -1.097, -2.328e-10), (0.6596, -0.9872, -2.328e-10), (0.8395, -0.8395, -2.328e-10), (0.9872, -0.6596, -2.328e-10), (1.097, -0.4543, -2.328e-10), (1.164, -0.2316, -2.328e-10), (1.187, 4.768e-07, -2.328e-10), (1.164, 0.2316, -2.328e-10), (1.097, 0.4543, -2.328e-10), (0.9872, 0.6596, -2.328e-10), (0.8395, 0.8395, -2.328e-10), (0.6596, 0.9872, -2.328e-10), (0.4543, 1.097, -2.328e-10), (0.2316, 1.164, -2.328e-10), (-1.176, 0.1158, -2.328e-10)], [], [(1, 2, 3, 4, 5, 6, 7, 8, 9, 10, 11, 12, 13, 14, 15, 16, 17, 18, 19, 20, 21, 22, 23, 24, 25, 26, 27, 28, 29, 30, 31, 0), (33, 34, 35, 36, 37, 38, 39, 64, 40, 41, 42, 43, 44, 45, 46, 47, 48, 49, 50, 51, 52, 53, 54, 55, 56, 57, 58, 59, 60, 61, 62, 63, 32)])
me_circle_002.polygons.foreach_set('material_index', [0, 1])
_uv = me_circle_002.uv_layers.new(name='UVMap')
_uv.uv.foreach_set('vector', [0.0, 0.0, 0.0, 0.0, 0.0, 0.0, 0.0, 0.0, 0.0, 0.0, 0.0, 0.0, 0.0, 0.0, 0.0, 0.0, 0.0, 0.0, 0.0, 0.0, 0.0, 0.0, 0.0, 0.0, 0.0, 0.0, 0.0, 0.0, 0.0, 0.0, 0.0, 0.0, 0.0, 0.0, 0.0, 0.0, 0.0, 0.0, 0.0, 0.0, 0.0, 0.0, 0.0, 0.0, 0.0, 0.0, 0.0, 0.0, 0.0, 0.0, 0.0, 0.0, 0.0, 0.0, 0.0, 0.0, 0.0, 0.0, 0.0, 0.0, 0.0, 0.0, 0.0, 0.0, 0.0, 0.0, 0.0, 0.0, 0.0, 0.0, 0.0, 0.0, 0.0, 0.0, 0.0, 0.0, 0.0, 0.0, 0.0, 0.0, 0.0, 0.0, 0.0, 0.0, 0.0, 0.0, 0.0, 0.0, 0.0, 0.0, 0.0, 0.0, 0.0, 0.0, 0.0, 0.0, 0.0, 0.0, 0.0, 0.0, 0.0, 0.0, 0.0, 0.0, 0.0, 0.0, 0.0, 0.0, 0.0, 0.0, 0.0, 0.0, 0.0, 0.0, 0.0, 0.0, 0.0, 0.0, 0.0, 0.0, 0.0, 0.0, 0.0, 0.0, 0.0, 0.0, 0.0, 0.0, 0.0, 0.0])
me_circle_002.materials.append(mat_white)
me_circle_002.materials.append(mat_black_002)
me_circle_002.update()
me_circle_004 = bpy.data.meshes.new('Circle.004')
me_circle_004.from_pydata([(0.0, 1.0, 0.0), (-0.1951, 0.9808, 0.0), (-0.3827, 0.9239, 0.0), (-0.5556, 0.8315, 0.0), (-0.7071, 0.7071, 0.0), (-0.8315, 0.5556, 0.0), (-0.9239, 0.3827, 0.0), (-0.9808, 0.1951, 0.0), (-1.0, 0.0, 0.0), (-0.9808, -0.1951, 0.0), (-0.9239, -0.3827, 0.0), (-0.8315, -0.5556, 0.0), (-0.7071, -0.7071, 0.0), (-0.5556, -0.8315, 0.0), (-0.3827, -0.9239, 0.0), (-0.1951, -0.9808, 0.0), (0.0, -1.0, 0.0), (0.1951, -0.9808, 0.0), (0.3827, -0.9239, 0.0), (0.5556, -0.8315, 0.0), (0.7071, -0.7071, 0.0), (0.8315, -0.5556, 0.0), (0.9239, -0.3827, 0.0), (0.9808, -0.1951, 0.0), (1.0, 0.0, 0.0), (0.9808, 0.1951, 0.0), (0.9239, 0.3827, 0.0), (0.8315, 0.5556, 0.0), (0.7071, 0.7071, 0.0), (0.5556, 0.8315, 0.0), (0.3827, 0.9239, 0.0), (0.1951, 0.9808, 0.0)], [], [(1, 2, 3, 4, 5, 6, 7, 8, 9, 10, 11, 12, 13, 14, 15, 16, 17, 18, 19, 20, 21, 22, 23, 24, 25, 26, 27, 28, 29, 30, 31, 0)])
_uv = me_circle_004.uv_layers.new(name='UVMap')
_uv.uv.foreach_set('vector', [0.0, 0.0, 0.0, 0.0, 0.0, 0.0, 0.0, 0.0, 0.0, 0.0, 0.0, 0.0, 0.0, 0.0, 0.0, 0.0, 0.0, 0.0, 0.0, 0.0, 0.0, 0.0, 0.0, 0.0, 0.0, 0.0, 0.0, 0.0, 0.0, 0.0, 0.0, 0.0, 0.0, 0.0, 0.0, 0.0, 0.0, 0.0, 0.0, 0.0, 0.0, 0.0, 0.0, 0.0, 0.0, 0.0, 0.0, 0.0, 0.0, 0.0, 0.0, 0.0, 0.0, 0.0, 0.0, 0.0, 0.0, 0.0, 0.0, 0.0, 0.0, 0.0, 0.0, 0.0])
me_circle_004.materials.append(mat_black_002)
me_circle_004.update()
me_circle_005 = bpy.data.meshes.new('Circle.005')
me_circle_005.from_pydata([(0.0, 1.0, 0.0), (-0.1951, 0.9808, 0.0), (-0.3827, 0.9239, 0.0), (-0.5556, 0.8315, 0.0), (-0.7071, 0.7071, 0.0), (-0.8315, 0.5556, 0.0), (-0.9239, 0.3827, 0.0), (-0.9808, 0.1951, 0.0), (-1.0, 0.0, 0.0), (-0.9808, -0.1951, 0.0), (-0.9239, -0.3827, 0.0), (-0.8315, -0.5556, 0.0), (-0.7071, -0.7071, 0.0), (-0.5556, -0.8315, 0.0), (-0.3827, -0.9239, 0.0), (-0.1951, -0.9808, 0.0), (0.0, -1.0, 0.0), (0.1951, -0.9808, 0.0), (0.3827, -0.9239, 0.0), (0.5556, -0.8315, 0.0), (0.7071, -0.7071, 0.0), (0.8315, -0.5556, 0.0), (0.9239, -0.3827, 0.0), (0.9808, -0.1951, 0.0), (1.0, 0.0, 0.0), (0.9808, 0.1951, 0.0), (0.9239, 0.3827, 0.0), (0.8315, 0.5556, 0.0), (0.7071, 0.7071, 0.0), (0.5556, 0.8315, 0.0), (0.3827, 0.9239, 0.0), (0.1951, 0.9808, 0.0)], [], [(1, 2, 3, 4, 5, 6, 7, 8, 9, 10, 11, 12, 13, 14, 15, 16, 17, 18, 19, 20, 21, 22, 23, 24, 25, 26, 27, 28, 29, 30, 31, 0)])
_uv = me_circle_005.uv_layers.new(name='UVMap')
_uv.uv.foreach_set('vector', [0.0, 0.0, 0.0, 0.0, 0.0, 0.0, 0.0, 0.0, 0.0, 0.0, 0.0, 0.0, 0.0, 0.0, 0.0, 0.0, 0.0, 0.0, 0.0, 0.0, 0.0, 0.0, 0.0, 0.0, 0.0, 0.0, 0.0, 0.0, 0.0, 0.0, 0.0, 0.0, 0.0, 0.0, 0.0, 0.0, 0.0, 0.0, 0.0, 0.0, 0.0, 0.0, 0.0, 0.0, 0.0, 0.0, 0.0, 0.0, 0.0, 0.0, 0.0, 0.0, 0.0, 0.0, 0.0, 0.0, 0.0, 0.0, 0.0, 0.0, 0.0, 0.0, 0.0, 0.0])
me_circle_005.materials.append(mat_black_003)
me_circle_005.update()
me_circle_006 = bpy.data.meshes.new('Circle.006')
me_circle_006.from_pydata([(0.0, 1.0, 0.0), (-0.1951, 0.9808, 0.0), (-0.3827, 0.9239, 0.0), (-0.5556, 0.8315, 0.0), (-0.7071, 0.7071, 0.0), (-0.8315, 0.5556, 0.0), (-0.9239, 0.3827, 0.0), (-0.9808, 0.1951, 0.0), (-1.0, 0.0, 0.0), (-0.9808, -0.1951, 0.0), (-0.9239, -0.3827, 0.0), (-0.8315, -0.5556, 0.0), (-0.7071, -0.7071, 0.0), (-0.5556, -0.8315, 0.0), (-0.3827, -0.9239, 0.0), (-0.1951, -0.9808, 0.0), (0.0, -1.0, 0.0), (0.1951, -0.9808, 0.0), (0.3827, -0.9239, 0.0), (0.5556, -0.8315, 0.0), (0.7071, -0.7071, 0.0), (0.8315, -0.5556, 0.0), (0.9239, -0.3827, 0.0), (0.9808, -0.1951, 0.0), (1.0, 0.0, 0.0), (0.9808, 0.1951, 0.0), (0.9239, 0.3827, 0.0), (0.8315, 0.5556, 0.0), (0.7071, 0.7071, 0.0), (0.5556, 0.8315, 0.0), (0.3827, 0.9239, 0.0), (0.1951, 0.9808, 0.0)], [], [(1, 2, 3, 4, 5, 6, 7, 8, 9, 10, 11, 12, 13, 14, 15, 16, 17, 18, 19, 20, 21, 22, 23, 24, 25, 26, 27, 28, 29, 30, 31, 0)])
_uv = me_circle_006.uv_layers.new(name='UVMap')
_uv.uv.foreach_set('vector', [0.0, 0.0, 0.0, 0.0, 0.0, 0.0, 0.0, 0.0, 0.0, 0.0, 0.0, 0.0, 0.0, 0.0, 0.0, 0.0, 0.0, 0.0, 0.0, 0.0, 0.0, 0.0, 0.0, 0.0, 0.0, 0.0, 0.0, 0.0, 0.0, 0.0, 0.0, 0.0, 0.0, 0.0, 0.0, 0.0, 0.0, 0.0, 0.0, 0.0, 0.0, 0.0, 0.0, 0.0, 0.0, 0.0, 0.0, 0.0, 0.0, 0.0, 0.0, 0.0, 0.0, 0.0, 0.0, 0.0, 0.0, 0.0, 0.0, 0.0, 0.0, 0.0, 0.0, 0.0])
me_circle_006.materials.append(mat_white)
me_circle_006.update()
me_circle_007 = bpy.data.meshes.new('Circle.007')
me_circle_007.from_pydata([(0.0, 1.0, 0.0), (-0.1951, 0.9808, 0.0), (-0.3827, 0.9239, 0.0), (-0.5556, 0.8315, 0.0), (-0.7071, 0.7071, 0.0), (-0.8315, 0.5556, 0.0), (-0.9239, 0.3827, 0.0), (-0.9808, 0.1951, 0.0), (-1.0, 0.0, 0.0), (-0.9808, -0.1951, 0.0), (-0.9239, -0.3827, 0.0), (-0.8315, -0.5556, 0.0), (-0.7071, -0.7071, 0.0), (-0.5556, -0.8315, 0.0), (-0.3827, -0.9239, 0.0), (-0.1951, -0.9808, 0.0), (0.0, -1.0, 0.0), (0.1951, -0.9808, 0.0), (0.3827, -0.9239, 0.0), (0.5556, -0.8315, 0.0), (0.7071, -0.7071, 0.0), (0.8315, -0.5556, 0.0), (0.9239, -0.3827, 0.0), (0.9808, -0.1951, 0.0), (1.0, 0.0, 0.0), (0.9808, 0.1951, 0.0), (0.9239, 0.3827, 0.0), (0.8315, 0.5556, 0.0), (0.7071, 0.7071, 0.0), (0.5556, 0.8315, 0.0), (0.3827, 0.9239, 0.0), (0.1951, 0.9808, 0.0)], [], [(1, 2, 3, 4, 5, 6, 7, 8, 9, 10, 11, 12, 13, 14, 15, 16, 17, 18, 19, 20, 21, 22, 23, 24, 25, 26, 27, 28, 29, 30, 31, 0)])
_uv = me_circle_007.uv_layers.new(name='UVMap')
_uv.uv.foreach_set('vector', [0.0, 0.0, 0.0, 0.0, 0.0, 0.0, 0.0, 0.0, 0.0, 0.0, 0.0, 0.0, 0.0, 0.0, 0.0, 0.0, 0.0, 0.0, 0.0, 0.0, 0.0, 0.0, 0.0, 0.0, 0.0, 0.0, 0.0, 0.0, 0.0, 0.0, 0.0, 0.0, 0.0, 0.0, 0.0, 0.0, 0.0, 0.0, 0.0, 0.0, 0.0, 0.0, 0.0, 0.0, 0.0, 0.0, 0.0, 0.0, 0.0, 0.0, 0.0, 0.0, 0.0, 0.0, 0.0, 0.0, 0.0, 0.0, 0.0, 0.0, 0.0, 0.0, 0.0, 0.0])
me_circle_007.materials.append(mat_white)
me_circle_007.update()
me_sphere_015 = bpy.data.meshes.new('Sphere.015')
me_sphere_015.from_pydata([(7.48e-08, -1.0, 1.014), (7.48e-08, 1.0, 1.006), (8.574e-08, -1.0, 1.165), (8.574e-08, 1.0, 1.158), (5.533e-09, 0.8315, -3.041), (7.259e-08, 0.9239, -2.869), (9.494e-08, 0.7071, -3.193), (5.533e-09, 0.5556, -3.317), (6.514e-08, 0.3827, -3.41), (5.533e-09, 0.1951, -3.467), (5.533e-09, 5.588e-09, -3.486), (5.533e-09, -0.1951, -3.467), (6.514e-08, -0.3827, -3.41), (5.533e-09, -0.5556, -3.317), (9.494e-08, -0.7071, -3.193), (2.216e-07, -0.8315, -3.041), (7.259e-08, -0.9239, -2.869), (2.043e-08, -0.9808, -2.681), (5.533e-09, -1.0, -2.486), (5.533e-09, -1.0, -2.486), (5.533e-09, -1.0, -1.032), (1.55e-07, -1.0, 2.486), (1.55e-07, -1.0, 2.486), (1.475e-07, -0.9808, 2.681), (1.028e-07, -0.9239, 2.869), (5.814e-08, -0.8315, 3.041), (1.401e-07, -0.7071, 3.193), (5.069e-08, -0.5556, 3.317), (1.848e-07, -0.3827, 3.41), (2.089e-08, -0.1951, 3.467), (-1.728e-07, -1.08e-07, 3.486), (2.089e-08, 0.1951, 3.467), (1.848e-07, 0.3827, 3.41), (5.069e-08, 0.5556, 3.317), (1.401e-07, 0.7071, 3.193), (5.814e-08, 0.8315, 3.041), (1.028e-07, 0.9239, 2.869), (1.475e-07, 0.9808, 2.681), (1.55e-07, 1.0, 2.486), (1.55e-07, 1.0, 2.486), (5.533e-09, 1.0, -1.032), (5.533e-09, 1.0, -2.486), (5.533e-09, 1.0, -2.486), (2.043e-08, 0.9808, -2.681), (5.533e-09, 1.0, -1.759), (5.533e-09, -1.0, -0.3071), (7.48e-08, -1.0, 1.014), (1.295e-08, -1.0, -0.01161), (5.533e-09, 1.0, -0.3071), (7.48e-08, 1.0, 1.006), (1.149e-07, 1.0, 1.746), (3.906e-08, 0.8777, -2.955), (5.024e-08, 0.7693, -3.117), (5.024e-08, 0.6313, -3.255), (3.534e-08, 0.4691, -3.364), (3.534e-08, 0.2889, -3.438), (5.533e-09, 0.09755, -3.476), (5.533e-09, -0.09755, -3.476), (3.534e-08, -0.2889, -3.438), (3.534e-08, -0.4691, -3.364), (5.024e-08, -0.6313, -3.255), (1.583e-07, -0.7693, -3.117), (1.471e-07, -0.8777, -2.955), (4.651e-08, -0.9523, -2.775), (1.298e-08, -0.9904, -2.583), (5.533e-09, -1.0, -2.486), (5.533e-09, -1.0, -1.759), (5.533e-09, -1.0, -0.6696), (1.55e-07, -1.0, 2.486), (1.513e-07, -0.9904, 2.583), (1.252e-07, -0.9523, 2.775), (8.049e-08, -0.8777, 2.955), (9.912e-08, -0.7693, 3.117), (9.539e-08, -0.6313, 3.255), (1.177e-07, -0.4691, 3.364), (1.028e-07, -0.2889, 3.438), (-7.597e-08, -0.09755, 3.476), (-7.597e-08, 0.09755, 3.476), (1.028e-07, 0.2889, 3.438), (1.177e-07, 0.4691, 3.364), (9.539e-08, 0.6313, 3.255), (9.912e-08, 0.7693, 3.117), (8.049e-08, 0.8777, 2.955), (1.252e-07, 0.9523, 2.775), (1.513e-07, 0.9904, 2.583), (1.55e-07, 1.0, 2.486), (1.349e-07, 1.0, 2.116), (5.533e-09, 1.0, -1.396), (5.533e-09, 1.0, -2.486), (1.298e-08, 0.9904, -2.583), (4.651e-08, 0.9523, -2.775), (5.533e-09, 1.0, -2.122), (5.533e-09, -1.0, -0.2165), (1.149e-07, -1.0, 1.75), (4.016e-08, -1.0, 0.4439), (5.533e-09, 1.0, -0.6696), (4.016e-08, 1.0, 0.3496), (9.485e-08, 1.0, 1.376), (2.232e-08, 1.0, -0.01513), (-7.297e-08, -5.402e-08, -0.01337)], [(3, 1), (0, 2)], [(9, 55, 8, 54, 7, 53, 6, 52, 4, 51, 5, 90, 43, 89, 42, 88, 41, 91, 44, 87, 40, 95, 48, 98, 99, 10, 56), (10, 99, 47, 92, 45, 67, 20, 66, 19, 65, 18, 64, 17, 63, 16, 62, 15, 61, 14, 60, 13, 59, 12, 58, 11, 57), (47, 99, 30, 76, 29, 75, 28, 74, 27, 73, 26, 72, 25, 71, 24, 70, 23, 69, 22, 68, 21, 93, 46, 94), (99, 98, 96, 49, 97, 50, 86, 39, 85, 38, 84, 37, 83, 36, 82, 35, 81, 34, 80, 33, 79, 32, 78, 31, 77, 30)])
_uv = me_sphere_015.uv_layers.new(name='UVMap')
_uv.uv.foreach_set('vector', [0.0, 0.0, 0.0, 0.0, 0.0, 0.0, 0.0, 0.0, 0.0, 0.0, 0.0, 0.0, 0.0, 0.0, 0.0, 0.0, 0.0, 0.0, 0.0, 0.0, 0.0, 0.0, 0.0, 0.0, 0.0, 0.0, 0.0, 0.0, 0.0, 0.0, 0.0, 0.0, 0.0, 0.0, 0.0, 0.0, 0.0, 0.0, 0.0, 0.0, 0.0, 0.0, 0.0, 0.0, 0.0, 0.0, 0.0, 0.0, 0.0, 0.0, 0.0, 0.0, 0.0, 0.0, 0.0, 0.0, 0.0, 0.0, 0.0, 0.0, 0.0, 0.0, 0.0, 0.0, 0.0, 0.0, 0.0, 0.0, 0.0, 0.0, 0.0, 0.0, 0.0, 0.0, 0.0, 0.0, 0.0, 0.0, 0.0, 0.0, 0.0, 0.0, 0.0, 0.0, 0.0, 0.0, 0.0, 0.0, 0.0, 0.0, 0.0, 0.0, 0.0, 0.0, 0.0, 0.0, 0.0, 0.0, 0.0, 0.0, 0.0, 0.0, 0.0, 0.0, 0.0, 0.0, 0.0, 0.0, 0.0, 0.0, 0.0, 0.0, 0.0, 0.0, 0.0, 0.0, 0.0, 0.0, 0.0, 0.0, 0.0, 0.0, 0.0, 0.0, 0.0, 0.0, 0.0, 0.0, 0.0, 0.0, 0.0, 0.0, 0.0, 0.0, 0.0, 0.0, 0.0, 0.0, 0.0, 0.0, 0.0, 0.0, 0.0, 0.0, 0.0, 0.0, 0.0, 0.0, 0.0, 0.0, 0.0, 0.0, 0.0, 0.0, 0.0, 0.0, 0.0, 0.0, 0.0, 0.0, 0.0, 0.0, 0.0, 0.0, 0.0, 0.0, 0.0, 0.0, 0.0, 0.0, 0.0, 0.0, 0.0, 0.0, 0.0, 0.0, 0.0, 0.0, 0.0, 0.0, 0.0, 0.0, 0.0, 0.0, 0.0, 0.0, 0.0, 0.0, 0.0, 0.0, 0.0, 0.0, 0.0, 0.0, 0.0, 0.0, 0.0, 0.0, 0.0, 0.0, 0.0, 0.0, 0.0, 0.0, 0.0, 0.0])
me_sphere_015.materials.append(mat_black_002)
me_sphere_015.update()
me_plane = bpy.data.meshes.new('Plane')
me_plane.from_pydata([(-1.0, -1.0, 0.0), (1.0, -1.0, 0.0), (-1.0, 1.0, 0.0), (1.0, 1.0, 0.0)], [], [(0, 1, 3, 2)])
_uv = me_plane.uv_layers.new(name='UVMap')
_uv.uv.foreach_set('vector', [0.0, 0.0, 1.0, 0.0, 1.0, 1.0, 0.0, 1.0])
me_plane.update()
me_circle_008 = bpy.data.meshes.new('Circle.008')
me_circle_008.from_pydata([(0.0, 1.0, 0.0), (-0.1951, 0.9808, 0.0), (-0.3827, 0.9239, 0.0), (-0.5556, 0.8315, 0.0), (-0.7071, 0.7071, 0.0), (-0.8315, 0.5556, 0.0), (-0.9239, 0.3827, 0.0), (-0.9808, 0.1951, 0.0), (-1.0, 0.0, 0.0), (-0.9808, -0.1951, 0.0), (-0.9239, -0.3827, 0.0), (-0.8315, -0.5556, 0.0), (-0.7071, -0.7071, 0.0), (-0.5556, -0.8315, 0.0), (-0.3827, -0.9239, 0.0), (-0.1951, -0.9808, 0.0), (0.0, -1.0, 0.0), (0.1951, -0.9808, 0.0), (0.3827, -0.9239, 0.0), (0.5556, -0.8315, 0.0), (0.7071, -0.7071, 0.0), (0.8315, -0.5556, 0.0), (0.9239, -0.3827, 0.0), (0.9808, -0.1951, 0.0), (1.0, 0.0, 0.0), (0.9808, 0.1951, 0.0), (0.9239, 0.3827, 0.0), (0.8315, 0.5556, 0.0), (0.7071, 0.7071, 0.0), (0.5556, 0.8315, 0.0), (0.3827, 0.9239, 0.0), (0.1951, 0.9808, 0.0)], [], [(1, 2, 3, 4, 5, 6, 7, 8, 9, 10, 11, 12, 13, 14, 15, 16, 17, 18, 19, 20, 21, 22, 23, 24, 25, 26, 27, 28, 29, 30, 31, 0)])
_uv = me_circle_008.uv_layers.new(name='UVMap')
_uv.uv.foreach_set('vector', [0.0, 0.0, 0.0, 0.0, 0.0, 0.0, 0.0, 0.0, 0.0, 0.0, 0.0, 0.0, 0.0, 0.0, 0.0, 0.0, 0.0, 0.0, 0.0, 0.0, 0.0, 0.0, 0.0, 0.0, 0.0, 0.0, 0.0, 0.0, 0.0, 0.0, 0.0, 0.0, 0.0, 0.0, 0.0, 0.0, 0.0, 0.0, 0.0, 0.0, 0.0, 0.0, 0.0, 0.0, 0.0, 0.0, 0.0, 0.0, 0.0, 0.0, 0.0, 0.0, 0.0, 0.0, 0.0, 0.0, 0.0, 0.0, 0.0, 0.0, 0.0, 0.0, 0.0, 0.0])
me_circle_008.materials.append(mat_black_002)
me_circle_008.update()
me_circle_009 = bpy.data.meshes.new('Circle.009')
me_circle_009.from_pydata([(0.0, 1.0, 0.0), (-0.1951, 0.9808, 0.0), (-0.3827, 0.9239, 0.0), (-0.5556, 0.8315, 0.0), (-0.7071, 0.7071, 0.0), (-0.8315, 0.5556, 0.0), (-0.9239, 0.3827, 0.0), (-0.9808, 0.1951, 0.0), (-1.0, 0.0, 0.0), (-0.9808, -0.1951, 0.0), (-0.9239, -0.3827, 0.0), (-0.8315, -0.5556, 0.0), (-0.7071, -0.7071, 0.0), (-0.5556, -0.8315, 0.0), (-0.3827, -0.9239, 0.0), (-0.1951, -0.9808, 0.0), (0.0, -1.0, 0.0), (0.1951, -0.9808, 0.0), (0.3827, -0.9239, 0.0), (0.5556, -0.8315, 0.0), (0.7071, -0.7071, 0.0), (0.8315, -0.5556, 0.0), (0.9239, -0.3827, 0.0), (0.9808, -0.1951, 0.0), (1.0, 0.0, 0.0), (0.9808, 0.1951, 0.0), (0.9239, 0.3827, 0.0), (0.8315, 0.5556, 0.0), (0.7071, 0.7071, 0.0), (0.5556, 0.8315, 0.0), (0.3827, 0.9239, 0.0), (0.1951, 0.9808, 0.0)], [], [(1, 2, 3, 4, 5, 6, 7, 8, 9, 10, 11, 12, 13, 14, 15, 16, 17, 18, 19, 20, 21, 22, 23, 24, 25, 26, 27, 28, 29, 30, 31, 0)])
_uv = me_circle_009.uv_layers.new(name='UVMap')
_uv.uv.foreach_set('vector', [0.0, 0.0, 0.0, 0.0, 0.0, 0.0, 0.0, 0.0, 0.0, 0.0, 0.0, 0.0, 0.0, 0.0, 0.0, 0.0, 0.0, 0.0, 0.0, 0.0, 0.0, 0.0, 0.0, 0.0, 0.0, 0.0, 0.0, 0.0, 0.0, 0.0, 0.0, 0.0, 0.0, 0.0, 0.0, 0.0, 0.0, 0.0, 0.0, 0.0, 0.0, 0.0, 0.0, 0.0, 0.0, 0.0, 0.0, 0.0, 0.0, 0.0, 0.0, 0.0, 0.0, 0.0, 0.0, 0.0, 0.0, 0.0, 0.0, 0.0, 0.0, 0.0, 0.0, 0.0])
me_circle_009.materials.append(mat_black_002)
me_circle_009.update()
me_plane_001 = bpy.data.meshes.new('Plane.001')
me_plane_001.from_pydata([(-1.0, -1.0, 0.0), (1.0, -1.0, 0.0), (-1.0, 1.0, 0.0), (1.0, 1.0, 0.0)], [], [(0, 1, 3, 2)])
_uv = me_plane_001.uv_layers.new(name='UVMap')
_uv.uv.foreach_set('vector', [0.0, 0.0, 1.0, 0.0, 1.0, 1.0, 0.0, 1.0])
me_plane_001.update()
me_plane_002 = bpy.data.meshes.new('Plane.002')
me_plane_002.from_pydata([(-1.0, -1.0, 0.0), (1.0, -1.0, 0.0), (-1.0, 1.0, 0.0), (1.0, 1.0, 0.0)], [], [(0, 1, 3, 2)])
_uv = me_plane_002.uv_layers.new(name='UVMap')
_uv.uv.foreach_set('vector', [0.0, 0.0, 1.0, 0.0, 1.0, 1.0, 0.0, 1.0])
me_plane_002.materials.append(mat_black_002)
me_plane_002.update()
me_plane_003 = bpy.data.meshes.new('Plane.003')
me_plane_003.from_pydata([(-1.0, -1.0, 0.0), (1.0, -1.0, 0.0), (-1.0, 1.0, 0.0), (1.0, 1.0, 0.0)], [], [(0, 1, 3, 2)])
_uv = me_plane_003.uv_layers.new(name='UVMap')
_uv.uv.foreach_set('vector', [0.0, 0.0, 1.0, 0.0, 1.0, 1.0, 0.0, 1.0])
me_plane_003.update()
me_plane_004 = bpy.data.meshes.new('Plane.004')
me_plane_004.from_pydata([(-1.0, -1.0, 0.0), (1.0, -1.0, 0.0), (-1.0, 1.0, 0.0), (1.0, 1.0, 0.0)], [], [(0, 1, 3, 2)])
_uv = me_plane_004.uv_layers.new(name='UVMap')
_uv.uv.foreach_set('vector', [0.0, 0.0, 1.0, 0.0, 1.0, 1.0, 0.0, 1.0])
me_plane_004.materials.append(mat_black_002)
me_plane_004.update()
me_cube_001 = bpy.data.meshes.new('Cube.001')
me_cube_001.from_pydata([(1.0, -1.056, -1.0), (1.0, -1.056, 1.092), (1.0, 1.0, 1.092), (1.0, 1.0, 0.0), (1.0, 0.0, -1.0), (1.0, 0.0, 1.092), (1.0, -1.056, 0.0), (1.0, -0.7189, -0.04977), (1.0, 0.04977, -0.7189), (1.0, 0.7189, 0.04977), (1.0, -0.04977, 0.7189), (1.0, -0.5, 1.092), (1.0, -1.056, -0.5), (1.0, 1.0, 0.5), (1.0, -0.5, -1.0), (1.0, 0.5, 1.092), (1.0, -1.056, 0.5), (1.0, -0.5436, 0.4732), (1.0, -0.4732, -0.5436), (1.0, 0.5436, -0.4732), (1.0, 0.4732, 0.5436), (1.0, 0.0, -0.9426), (1.0, -0.9426, 0.0), (1.0, 0.9426, 0.0), (1.0, 0.0, 0.9426), (1.0, -0.625, 1.092), (1.0, -0.75, 1.092), (1.0, -0.875, 1.092), (1.0, -1.056, -0.625), (1.0, -1.056, -0.75), (1.0, -1.056, -0.875), (1.0, 1.0, 0.375), (1.0, 1.0, 0.25), (1.0, 1.0, 0.125), (1.0, -0.375, -1.0), (1.0, -0.25, -1.0), (1.0, -0.125, -1.0), (1.0, 0.375, 1.092), (1.0, 0.25, 1.092), (1.0, 0.125, 1.092), (1.0, -1.056, 0.375), (1.0, -1.056, 0.25), (1.0, -1.056, 0.125), (1.0, -1.056, -0.125), (1.0, -1.056, -0.25), (1.0, -1.056, -0.375), (1.0, -0.125, 1.092), (1.0, -0.25, 1.092), (1.0, -0.375, 1.092), (1.0, 0.125, -1.0), (1.0, 0.25, -1.0), (1.0, 1.0, -0.125), (1.0, 1.0, -0.25), (1.0, 1.0, -0.375), (1.0, -0.6254, 0.358), (1.0, -0.6833, 0.2291), (1.0, -0.7148, 0.09145), (1.0, -0.358, -0.6254), (1.0, -0.2291, -0.6833), (1.0, -0.09145, -0.7148), (1.0, 0.6254, -0.358), (1.0, 0.6833, -0.2291), (1.0, 0.7148, -0.09145), (1.0, 0.358, 0.6254), (1.0, 0.2291, 0.6833), (1.0, 0.09145, 0.7148), (1.0, 0.0, -0.9282), (1.0, 0.0, -0.9138), (1.0, 0.0, -0.8995), (1.0, -0.9569, 0.0), (1.0, -0.9713, 0.0), (1.0, -1.042, 0.0), (1.0, 0.9569, 0.0), (1.0, 0.9713, 0.0), (1.0, 0.9856, 0.0), (1.0, 0.0, 0.9282), (1.0, 0.0, 0.9138), (1.0, 0.0, 0.8995), (1.0, 1.0, 0.875), (1.0, 1.0, 0.75), (1.0, 1.0, 0.625), (1.0, -0.875, -1.0), (1.0, -0.75, -1.0), (1.0, -0.625, -1.0), (1.0, 0.875, 1.092), (1.0, 0.75, 1.092), (1.0, 0.625, 1.092), (1.0, -1.056, 0.875), (1.0, -1.056, 0.75), (1.0, -1.056, 0.625), (1.0, -0.1891, 0.6954), (1.0, -0.3211, 0.6452), (1.0, -0.4408, 0.5701), (1.0, -0.6954, -0.1891), (1.0, -0.6452, -0.3211), (1.0, -0.5701, -0.4408), (1.0, 0.1891, -0.6954), (1.0, 0.3211, -0.6452), (1.0, 0.4408, -0.5701), (1.0, 0.6954, 0.1891), (1.0, 0.6452, 0.3211), (1.0, 0.5701, 0.4408), (1.0, 0.0, -0.9856), (1.0, 0.0, -0.9713), (1.0, 0.0, -0.9569), (1.0, -0.8995, 0.0), (1.0, -0.9138, 0.0), (1.0, -0.9282, 0.0), (1.0, 0.8995, 0.0), (1.0, 0.9138, 0.0), (1.0, 0.9282, 0.0), (1.0, 0.0, 1.078), (1.0, 0.0, 1.064), (1.0, 0.0, 0.9569)], [], [(3, 33, 32, 31, 13, 80, 79, 78, 2, 84, 85, 86, 15, 37, 38, 39, 5, 111, 112, 113, 24, 75, 76, 77, 10, 65, 64, 63, 20, 101, 100, 99, 9, 108, 109, 110, 23, 72, 73, 74), (7, 56, 55, 54, 17, 92, 91, 90, 10, 77, 76, 75, 24, 113, 112, 111, 5, 46, 47, 48, 11, 25, 26, 27, 1, 87, 88, 89, 16, 40, 41, 42, 6, 71, 70, 69, 22, 107, 106, 105), (4, 102, 103, 104, 21, 66, 67, 68, 8, 59, 58, 57, 18, 95, 94, 93, 7, 105, 106, 107, 22, 69, 70, 71, 6, 43, 44, 45, 12, 28, 29, 30, 0, 81, 82, 83, 14, 34, 35, 36), (50, 53, 52, 51, 3, 74, 73, 72, 23, 110, 109, 108, 9, 62, 61, 60, 19, 98, 97, 96, 8, 68, 67, 66, 21, 104, 103, 102, 4, 49)])
_uv = me_cube_001.uv_layers.new(name='UVMap')
_uv.uv.foreach_set('vector', [0.5, 0.5, 0.5156, 0.5, 0.5312, 0.5, 0.5469, 0.5, 0.5625, 0.5, 0.5781, 0.5, 0.5938, 0.5, 0.6094, 0.5, 0.625, 0.5, 0.625, 0.5156, 0.625, 0.5312, 0.625, 0.5469, 0.625, 0.5625, 0.625, 0.5781, 0.625, 0.5938, 0.625, 0.6094, 0.625, 0.625, 0.6232, 0.625, 0.6214, 0.625, 0.6196, 0.625, 0.6178, 0.625, 0.616, 0.625, 0.6142, 0.625, 0.6124, 0.625, 0.6106, 0.625, 0.5968, 0.6112, 0.583, 0.5973, 0.5691, 0.5835, 0.5553, 0.5697, 0.5415, 0.5559, 0.5277, 0.542, 0.5138, 0.5282, 0.5, 0.5144, 0.5, 0.5126, 0.5, 0.5108, 0.5, 0.509, 0.5, 0.5072, 0.5, 0.5054, 0.5, 0.5036, 0.5, 0.5018, 0.5, 0.7356, 0.5138, 0.7218, 0.5277, 0.708, 0.5415, 0.6941, 0.5553, 0.6803, 0.5691, 0.6665, 0.583, 0.6527, 0.5968, 0.6388, 0.6106, 0.625, 0.6124, 0.625, 0.6142, 0.625, 0.616, 0.625, 0.6178, 0.625, 0.6196, 0.625, 0.6214, 0.625, 0.6232, 0.625, 0.625, 0.625, 0.625, 0.6406, 0.625, 0.6562, 0.625, 0.6719, 0.625, 0.6875, 0.625, 0.7031, 0.625, 0.7188, 0.625, 0.7344, 0.625, 0.75, 0.6094, 0.75, 0.5938, 0.75, 0.5781, 0.75, 0.5625, 0.75, 0.5469, 0.75, 0.5312, 0.75, 0.5156, 0.75, 0.5, 0.75, 0.5, 0.7482, 0.5, 0.7464, 0.5, 0.7446, 0.5, 0.7428, 0.5, 0.741, 0.5, 0.7392, 0.5, 0.7374, 0.375, 0.625, 0.3768, 0.625, 0.3786, 0.625, 0.3804, 0.625, 0.3822, 0.625, 0.384, 0.625, 0.3858, 0.625, 0.3876, 0.625, 0.3894, 0.625, 0.4032, 0.6388, 0.417, 0.6527, 0.4309, 0.6665, 0.4447, 0.6803, 0.4585, 0.6941, 0.4723, 0.708, 0.4862, 0.7218, 0.5, 0.7356, 0.5, 0.7374, 0.5, 0.7392, 0.5, 0.741, 0.5, 0.7428, 0.5, 0.7446, 0.5, 0.7464, 0.5, 0.7482, 0.5, 0.75, 0.4844, 0.75, 0.4688, 0.75, 0.4531, 0.75, 0.4375, 0.75, 0.4219, 0.75, 0.4062, 0.75, 0.3906, 0.75, 0.375, 0.75, 0.375, 0.7344, 0.375, 0.7188, 0.375, 0.7031, 0.375, 0.6875, 0.375, 0.6719, 0.375, 0.6562, 0.375, 0.6406, 0.375, 0.5938, 0.4531, 0.5, 0.4688, 0.5, 0.4844, 0.5, 0.5, 0.5, 0.5, 0.5018, 0.5, 0.5036, 0.5, 0.5054, 0.5, 0.5072, 0.5, 0.509, 0.5, 0.5108, 0.5, 0.5126, 0.5, 0.5144, 0.4862, 0.5282, 0.4723, 0.542, 0.4585, 0.5559, 0.4447, 0.5697, 0.4309, 0.5835, 0.417, 0.5973, 0.4032, 0.6112, 0.3894, 0.625, 0.3876, 0.625, 0.3858, 0.625, 0.384, 0.625, 0.3822, 0.625, 0.3804, 0.625, 0.3786, 0.625, 0.3768, 0.625, 0.375, 0.625, 0.375, 0.6094])
me_cube_001.update()
me_cube_002 = bpy.data.meshes.new('Cube.002')
me_cube_002.from_pydata([(1.0, -1.0, 1.068), (1.0, 1.075, -1.0), (1.0, 1.075, 1.068), (1.0, 1.075, 0.0), (1.0, 0.0, -1.0), (1.0, 0.0, 1.068), (1.0, -1.0, 0.0), (1.0, 1.075, -0.5), (1.0, -0.7189, -0.04977), (1.0, 0.04977, -0.7189), (1.0, 0.7189, 0.04977), (1.0, -0.04977, 0.7189), (1.0, 0.5, -1.0), (1.0, -0.5, 1.068), (1.0, -1.0, -0.5), (1.0, 1.075, 0.5), (1.0, 0.5, 1.068), (1.0, -1.0, 0.5), (1.0, -0.5436, 0.4732), (1.0, -0.4732, -0.5436), (1.0, 0.5436, -0.4732), (1.0, 0.4732, 0.5436), (1.0, 0.0, -0.9426), (1.0, -0.9426, 0.0), (1.0, 0.9426, 0.0), (1.0, 0.0, 0.9426), (1.0, 1.075, -0.625), (1.0, 1.075, -0.75), (1.0, 1.075, -0.875), (1.0, 0.625, -1.0), (1.0, 0.75, -1.0), (1.0, 0.875, -1.0), (1.0, -0.625, 1.068), (1.0, -0.75, 1.068), (1.0, -0.875, 1.068), (1.0, 1.075, 0.375), (1.0, 1.075, 0.25), (1.0, 1.075, 0.125), (1.0, -0.375, -1.0), (1.0, -0.25, -1.0), (1.0, -0.125, -1.0), (1.0, 0.375, 1.068), (1.0, 0.25, 1.068), (1.0, 0.125, 1.068), (1.0, -1.0, 0.375), (1.0, -1.0, 0.25), (1.0, -1.0, 0.125), (1.0, -1.0, -0.125), (1.0, -1.0, -0.25), (1.0, -1.0, -0.375), (1.0, -0.125, 1.068), (1.0, -0.25, 1.068), (1.0, -0.375, 1.068), (1.0, 0.125, -1.0), (1.0, 0.25, -1.0), (1.0, 0.375, -1.0), (1.0, 1.075, -0.125), (1.0, 1.075, -0.25), (1.0, 1.075, -0.375), (1.0, -0.6254, 0.358), (1.0, -0.6833, 0.2291), (1.0, -0.7148, 0.09145), (1.0, -0.358, -0.6254), (1.0, -0.2291, -0.6833), (1.0, -0.09145, -0.7148), (1.0, 0.6254, -0.358), (1.0, 0.6833, -0.2291), (1.0, 0.7148, -0.09145), (1.0, 0.358, 0.6254), (1.0, 0.2291, 0.6833), (1.0, 0.09145, 0.7148), (1.0, 0.0, -0.9282), (1.0, 0.0, -0.9138), (1.0, 0.0, -0.8995), (1.0, -0.9569, 0.0), (1.0, -0.9713, 0.0), (1.0, -0.9856, 0.0), (1.0, 0.9569, 0.0), (1.0, 0.9713, 0.0), (1.0, 0.9856, 0.0), (1.0, 0.0, 0.9282), (1.0, 0.0, 0.9138), (1.0, 0.0, 0.8995), (1.0, 1.075, 0.875), (1.0, 1.075, 0.75), (1.0, 1.075, 0.625), (1.0, 0.875, 1.068), (1.0, 0.75, 1.068), (1.0, 0.625, 1.068), (1.0, -1.0, 0.875), (1.0, -1.0, 0.75), (1.0, -1.0, 0.625), (1.0, -0.1891, 0.6954), (1.0, -0.3211, 0.6452), (1.0, -0.4408, 0.5701), (1.0, -0.6954, -0.1891), (1.0, -0.6452, -0.3211), (1.0, -0.5701, -0.4408), (1.0, 0.1891, -0.6954), (1.0, 0.3211, -0.6452), (1.0, 0.4408, -0.5701), (1.0, 0.6954, 0.1891), (1.0, 0.6452, 0.3211), (1.0, 0.5701, 0.4408), (1.0, 0.0, -0.9856), (1.0, 0.0, -0.9713), (1.0, 0.0, -0.9569), (1.0, -0.8995, 0.0), (1.0, -0.9138, 0.0), (1.0, -0.9282, 0.0), (1.0, 0.8995, 0.0), (1.0, 0.9138, 0.0), (1.0, 0.9282, 0.0), (1.0, 0.0, 1.054), (1.0, 0.0, 0.9713), (1.0, 0.0, 0.9569)], [], [(3, 37, 36, 35, 15, 85, 84, 83, 2, 86, 87, 88, 16, 41, 42, 43, 5, 113, 114, 115, 25, 80, 81, 82, 11, 70, 69, 68, 21, 103, 102, 101, 10, 110, 111, 112, 24, 77, 78, 79), (8, 61, 60, 59, 18, 94, 93, 92, 11, 82, 81, 80, 25, 115, 114, 113, 5, 50, 51, 52, 13, 32, 33, 34, 0, 89, 90, 91, 17, 44, 45, 46, 6, 76, 75, 74, 23, 109, 108, 107), (1, 28, 27, 26, 7, 58, 57, 56, 3, 79, 78, 77, 24, 112, 111, 110, 10, 67, 66, 65, 20, 100, 99, 98, 9, 73, 72, 71, 22, 106, 105, 104, 4, 53, 54, 55, 12, 29, 30, 31), (4, 104, 105, 106, 22, 71, 72, 73, 9, 64, 63, 62, 19, 97, 96, 95, 8, 107, 108, 109, 23, 74, 75, 76, 6, 47, 48, 49, 14, 38, 39, 40)])
_uv = me_cube_002.uv_layers.new(name='UVMap')
_uv.uv.foreach_set('vector', [0.5, 0.5, 0.5156, 0.5, 0.5312, 0.5, 0.5469, 0.5, 0.5625, 0.5, 0.5781, 0.5, 0.5938, 0.5, 0.6094, 0.5, 0.625, 0.5, 0.625, 0.5156, 0.625, 0.5312, 0.625, 0.5469, 0.625, 0.5625, 0.625, 0.5781, 0.625, 0.5938, 0.625, 0.6094, 0.625, 0.625, 0.6232, 0.625, 0.6214, 0.625, 0.6196, 0.625, 0.6178, 0.625, 0.616, 0.625, 0.6142, 0.625, 0.6124, 0.625, 0.6106, 0.625, 0.5968, 0.6112, 0.583, 0.5973, 0.5691, 0.5835, 0.5553, 0.5697, 0.5415, 0.5559, 0.5277, 0.542, 0.5138, 0.5282, 0.5, 0.5144, 0.5, 0.5126, 0.5, 0.5108, 0.5, 0.509, 0.5, 0.5072, 0.5, 0.5054, 0.5, 0.5036, 0.5, 0.5018, 0.5, 0.7356, 0.5138, 0.7218, 0.5277, 0.708, 0.5415, 0.6941, 0.5553, 0.6803, 0.5691, 0.6665, 0.583, 0.6527, 0.5968, 0.6388, 0.6106, 0.625, 0.6124, 0.625, 0.6142, 0.625, 0.616, 0.625, 0.6178, 0.625, 0.6196, 0.625, 0.6214, 0.625, 0.6232, 0.625, 0.625, 0.625, 0.625, 0.6406, 0.625, 0.6562, 0.625, 0.6719, 0.625, 0.6875, 0.625, 0.7031, 0.625, 0.7188, 0.625, 0.7344, 0.625, 0.75, 0.6094, 0.75, 0.5938, 0.75, 0.5781, 0.75, 0.5625, 0.75, 0.5469, 0.75, 0.5312, 0.75, 0.5156, 0.75, 0.5, 0.75, 0.5, 0.7482, 0.5, 0.7464, 0.5, 0.7446, 0.5, 0.7428, 0.5, 0.741, 0.5, 0.7392, 0.5, 0.7374, 0.375, 0.5, 0.3906, 0.5, 0.4062, 0.5, 0.4219, 0.5, 0.4375, 0.5, 0.4531, 0.5, 0.4688, 0.5, 0.4844, 0.5, 0.5, 0.5, 0.5, 0.5018, 0.5, 0.5036, 0.5, 0.5054, 0.5, 0.5072, 0.5, 0.509, 0.5, 0.5108, 0.5, 0.5126, 0.5, 0.5144, 0.4862, 0.5282, 0.4723, 0.542, 0.4585, 0.5559, 0.4447, 0.5697, 0.4309, 0.5835, 0.417, 0.5973, 0.4032, 0.6112, 0.3894, 0.625, 0.3876, 0.625, 0.3858, 0.625, 0.384, 0.625, 0.3822, 0.625, 0.3804, 0.625, 0.3786, 0.625, 0.3768, 0.625, 0.375, 0.625, 0.375, 0.6094, 0.375, 0.5938, 0.375, 0.5781, 0.375, 0.5625, 0.375, 0.5469, 0.375, 0.5312, 0.375, 0.5156, 0.375, 0.625, 0.3768, 0.625, 0.3786, 0.625, 0.3804, 0.625, 0.3822, 0.625, 0.384, 0.625, 0.3858, 0.625, 0.3876, 0.625, 0.3894, 0.625, 0.4032, 0.6388, 0.417, 0.6527, 0.4309, 0.6665, 0.4447, 0.6803, 0.4585, 0.6941, 0.4723, 0.708, 0.4862, 0.7218, 0.5, 0.7356, 0.5, 0.7374, 0.5, 0.7392, 0.5, 0.741, 0.5, 0.7428, 0.5, 0.7446, 0.5, 0.7464, 0.5, 0.7482, 0.5, 0.75, 0.4844, 0.75, 0.4688, 0.75, 0.4531, 0.75, 0.4375, 0.75, 0.375, 0.6719, 0.375, 0.6562, 0.375, 0.6406])
me_cube_002.update()
me_sphere_001 = bpy.data.meshes.new('Sphere.001')
me_sphere_001.from_pydata([(4.292e-05, 0.8419, -0.5775), (4.299e-05, 0.9343, -0.4046), (4.301e-05, 0.7176, -0.729), (4.292e-05, 0.566, -0.8534), (4.298e-05, 0.3931, -0.9458), (4.292e-05, 0.2055, -1.003), (4.292e-05, 0.01045, -1.022), (4.292e-05, -0.1846, -1.003), (4.298e-05, -0.3722, -0.9458), (4.292e-05, -0.5451, -0.8534), (4.301e-05, -0.6967, -0.729), (4.314e-05, -0.821, -0.5775), (4.299e-05, -0.9134, -0.4046), (4.294e-05, -0.9703, -0.217), (4.292e-05, -0.9895, -0.02191), (4.292e-05, -0.9895, -0.02191), (4.292e-05, -0.9895, 1.432), (4.29e-05, -0.9895, 2.256), (4.29e-05, -0.9895, 2.256), (4.289e-05, -0.9703, 2.451), (4.284e-05, -0.9134, 2.639), (4.28e-05, -0.821, 2.812), (4.288e-05, -0.6967, 2.964), (4.279e-05, -0.5451, 3.088), (4.293e-05, -0.3722, 3.18), (4.276e-05, -0.1846, 3.237), (4.257e-05, 0.01045, 3.256), (4.276e-05, 0.2055, 3.237), (4.293e-05, 0.3931, 3.18), (4.279e-05, 0.566, 3.088), (4.288e-05, 0.7176, 2.964), (4.28e-05, 0.8419, 2.812), (4.284e-05, 0.9343, 2.639), (4.289e-05, 0.9912, 2.451), (4.29e-05, 1.01, 2.256), (4.29e-05, 1.01, 2.256), (4.292e-05, 1.01, 1.432), (4.292e-05, 1.01, -0.02191), (4.292e-05, 1.01, -0.02191), (4.294e-05, 0.9912, -0.217), (4.292e-05, 1.01, 0.705), (4.292e-05, -0.9895, 2.157), (4.292e-05, -0.9895, 2.338), (4.292e-05, 1.01, 2.157), (4.291e-05, 1.01, 2.299), (4.291e-05, -0.9895, 2.299), (4.29e-05, 1.01, 2.132), (4.291e-05, 1.01, 2.316), (4.291e-05, -0.9895, 2.316)], [], [(1, 39, 38, 37, 40, 36, 43, 46, 47, 44, 35, 34, 33, 32, 31, 30, 29, 28, 27, 26, 25, 24, 23, 22, 21, 20, 19, 18, 17, 45, 48, 42, 41, 16, 15, 14, 13, 12, 11, 10, 9, 8, 7, 6, 5, 4, 3, 2, 0)])
_uv = me_sphere_001.uv_layers.new(name='UVMap')
_uv.uv.foreach_set('vector', [0.0, 0.0, 0.0, 0.0, 0.0, 0.0, 0.0, 0.0, 0.0, 0.0, 0.0, 0.0, 0.0, 0.0, 0.0, 0.0, 0.0, 0.0, 0.0, 0.0, 0.0, 0.0, 0.0, 0.0, 0.0, 0.0, 0.0, 0.0, 0.0, 0.0, 0.0, 0.0, 0.0, 0.0, 0.0, 0.0, 0.0, 0.0, 0.0, 0.0, 0.0, 0.0, 0.0, 0.0, 0.0, 0.0, 0.0, 0.0, 0.0, 0.0, 0.0, 0.0, 0.0, 0.0, 0.0, 0.0, 0.0, 0.0, 0.0, 0.0, 0.0, 0.0, 0.0, 0.0, 0.0, 0.0, 0.0, 0.0, 0.0, 0.0, 0.0, 0.0, 0.0, 0.0, 0.0, 0.0, 0.0, 0.0, 0.0, 0.0, 0.0, 0.0, 0.0, 0.0, 0.0, 0.0, 0.0, 0.0, 0.0, 0.0, 0.0, 0.0, 0.0, 0.0, 0.0, 0.0, 0.0, 0.0])
me_sphere_001.materials.append(mat_black_002)
me_sphere_001.update()
me_plane_005 = bpy.data.meshes.new('Plane.005')
me_plane_005.from_pydata([(-1.0, -1.0, 0.0), (1.0, -1.0, 0.0), (-1.0, 1.0, 0.0), (1.0, 1.0, 0.0)], [], [(0, 1, 3, 2)])
_uv = me_plane_005.uv_layers.new(name='UVMap')
_uv.uv.foreach_set('vector', [0.0, 0.0, 1.0, 0.0, 1.0, 1.0, 0.0, 1.0])
me_plane_005.update()
me_circle = bpy.data.meshes.new('Circle')
me_circle.from_pydata([(0.0, 1.0, 0.0), (0.0, -1.0, 0.0), (0.1951, -0.9808, 0.0), (0.3827, -0.9239, 0.0), (0.5556, -0.8315, 0.0), (0.7071, -0.7071, 0.0), (0.8315, -0.5556, 0.0), (0.9239, -0.3827, 0.0), (0.9808, -0.1951, 0.0), (1.0, 0.0, 0.0), (0.9808, 0.1951, 0.0), (0.9239, 0.3827, 0.0), (0.8315, 0.5556, 0.0), (0.7071, 0.7071, 0.0), (0.5556, 0.8315, 0.0), (0.3827, 0.9239, 0.0), (0.1951, 0.9808, 0.0), (-6.162e-08, 0.5746, -0.02656), (-6.162e-08, -0.5826, -0.02656), (0.1129, -0.5715, -0.02656), (0.2214, -0.5386, -0.02656), (0.3215, -0.4851, -0.02656), (0.4091, -0.4132, -0.02656), (0.4811, -0.3255, -0.02656), (0.5346, -0.2254, -0.02656), (0.5675, -0.1169, -0.02656), (0.5786, -0.00401, -0.02656), (0.5675, 0.1089, -0.02656), (0.5346, 0.2174, -0.02656), (0.4811, 0.3175, -0.02656), (0.4091, 0.4051, -0.02656), (0.3215, 0.4771, -0.02656), (0.2214, 0.5306, -0.02656), (0.1129, 0.5635, -0.02656)], [], [(0, 1, 2, 3, 4, 5, 6, 7, 8, 9, 10, 11, 12, 13, 14, 15, 16), (17, 18, 19, 20, 21, 22, 23, 24, 25, 26, 27, 28, 29, 30, 31, 32, 33)])
me_circle.polygons.foreach_set('material_index', [0, 1])
_uv = me_circle.uv_layers.new(name='UVMap')
_uv.uv.foreach_set('vector', [0.0, 0.0, 0.0, 0.0, 0.0, 0.0, 0.0, 0.0, 0.0, 0.0, 0.0, 0.0, 0.0, 0.0, 0.0, 0.0, 0.0, 0.0, 0.0, 0.0, 0.0, 0.0, 0.0, 0.0, 0.0, 0.0, 0.0, 0.0, 0.0, 0.0, 0.0, 0.0, 0.0, 0.0, 0.0, 0.0, 0.0, 0.0, 0.0, 0.0, 0.0, 0.0, 0.0, 0.0, 0.0, 0.0, 0.0, 0.0, 0.0, 0.0, 0.0, 0.0, 0.0, 0.0, 0.0, 0.0, 0.0, 0.0, 0.0, 0.0, 0.0, 0.0, 0.0, 0.0, 0.0, 0.0, 0.0, 0.0])
me_circle.materials.append(mat_black_003)
me_circle.materials.append(mat_red)
me_circle.update()
me_plane_010 = bpy.data.meshes.new('Plane.010')
me_plane_010.from_pydata([(-1.0, -1.0, 0.0), (1.0, -1.0, 0.0), (-1.0, 1.0, 0.0), (1.0, 1.0, 0.0)], [], [(0, 1, 3, 2)])
_uv = me_plane_010.uv_layers.new(name='UVMap')
_uv.uv.foreach_set('vector', [0.0, 0.0, 1.0, 0.0, 1.0, 1.0, 0.0, 1.0])
me_plane_010.materials.append(mat_download)
me_plane_010.update()
me_plane_011 = bpy.data.meshes.new('Plane.011')
me_plane_011.from_pydata([(-1.0, -1.0, 0.0), (1.0, -1.0, 0.0), (-1.0, 1.0, 0.0), (1.0, 1.0, 0.0)], [], [(0, 1, 3, 2)])
_uv = me_plane_011.uv_layers.new(name='UVMap')
_uv.uv.foreach_set('vector', [0.0, 0.0, 1.0, 0.0, 1.0, 1.0, 0.0, 1.0])
me_plane_011.materials.append(mat_material_002)
me_plane_011.update()

# ---- curves / text
cu_b_ziercurve = bpy.data.curves.new('BézierCurve', 'CURVE')
cu_b_ziercurve.dimensions = '3D'
_sp = cu_b_ziercurve.splines.new('BEZIER'); _sp.bezier_points.add(1)
_sp.bezier_points.foreach_set('co', [1.49e-08, -0.3267, -0.002789, -1.49e-08, -2.98e-08, -0.007046])
_sp.bezier_points.foreach_set('handle_left', [-3.553e-15, -0.3241, 0.1556, 7.098e-10, 2.395e-09, -0.2417])
_sp.bezier_points.foreach_set('handle_right', [2.98e-08, -0.3293, -0.1612, -2.98e-08, -6.054e-08, 0.217])
for _p, _l, _r in zip(_sp.bezier_points, ['ALIGNED', 'ALIGNED'], ['ALIGNED', 'ALIGNED']): _p.handle_left_type = _l; _p.handle_right_type = _r
_sp.order_u = 0
_sp.order_v = 0
_sp = cu_b_ziercurve.splines.new('BEZIER'); _sp.bezier_points.add(1)
_sp.bezier_points.foreach_set('co', [-0.01138, -0.2806, -0.09546, -0.0122, -0.002724, -0.08459])
_sp.bezier_points.foreach_set('handle_left', [-0.01138, -0.2806, -0.08162, -0.003089, -0.1019, -0.2429])
_sp.bezier_points.foreach_set('handle_right', [-0.01138, -0.2806, -0.1093, -0.02132, 0.09642, 0.0737])
for _p, _l, _r in zip(_sp.bezier_points, ['ALIGNED', 'ALIGNED'], ['ALIGNED', 'ALIGNED']): _p.handle_left_type = _l; _p.handle_right_type = _r
_sp.order_u = 0
_sp.order_v = 0
cu_b_ziercurve.materials.append(mat_download)
cu_b_ziercurve.use_path = True
cu_b_ziercurve.bevel_depth = 0.03
cu_b_ziercurve.fill_mode = 'FULL'

# ---- objects
ob_camera = bpy.data.objects.new('Camera', cam_camera)
ob_eyes = bpy.data.objects.new('Eyes', me_plane_007)
ob_mirror_object = bpy.data.objects.new('Mirror Object', None)
ob_background = bpy.data.objects.new('Background', me_download)
ob_plane = bpy.data.objects.new('Plane', me_plane_008)
ob_empty = bpy.data.objects.new('Empty', None)
ob_circle = bpy.data.objects.new('Circle', me_circle_003)
ob_b_ziercurve = bpy.data.objects.new('BézierCurve', cu_b_ziercurve)
ob_light = bpy.data.objects.new('Light', light_light)
ob_camera_001 = bpy.data.objects.new('Camera.001', cam_camera_001)
ob_right_eye = bpy.data.objects.new('Right Eye', me_circle_001)
ob_leftwhite = bpy.data.objects.new('LeftWhite', me_circle_002)
ob_leftpupil = bpy.data.objects.new('LeftPupil', me_circle_004)
ob_rightpupil = bpy.data.objects.new('RightPupil', me_circle_005)
ob_leftlightspot = bpy.data.objects.new('LeftLightspot', me_circle_006)
ob_rightlightspot = bpy.data.objects.new('RightLightspot', me_circle_007)
ob_mouth = bpy.data.objects.new('Mouth', me_sphere_015)
ob_plane_001 = bpy.data.objects.new('Plane.001', me_plane)
ob_eyelids = bpy.data.objects.new('Eyelids', me_circle_008)
ob_right_eyelid = bpy.data.objects.new('Right Eyelid', me_circle_009)
ob_transparent_mask_left = bpy.data.objects.new('Transparent Mask Left', me_plane_001)
ob_transparent_mask_001 = bpy.data.objects.new('Transparent Mask.001', me_plane_002)
ob_transparent_mask_right = bpy.data.objects.new('Transparent Mask Right', me_plane_003)
ob_transparent_mask_002 = bpy.data.objects.new('Transparent Mask.002', me_plane_004)
ob_eyemask = bpy.data.objects.new('EyeMask', me_cube_001)
ob_eyemask_001 = bpy.data.objects.new('EyeMask.001', me_cube_002)
ob_mouth_001 = bpy.data.objects.new('Mouth.001', me_sphere_001)
ob_mouth_mask = bpy.data.objects.new('Mouth Mask', me_plane_005)
ob_openmouth = bpy.data.objects.new('OpenMouth', me_circle)
ob_empty_001 = bpy.data.objects.new('Empty.001', None)
ob_plane_003 = bpy.data.objects.new('Plane.003', None)
ob_stroke = bpy.data.objects.new('Stroke', None)
ob_plane_002 = bpy.data.objects.new('Plane.002', me_plane_010)
ob_empty_002 = bpy.data.objects.new('Empty.002', None)
ob_plane_004 = bpy.data.objects.new('Plane.004', me_plane_011)
ob_plane_005 = bpy.data.objects.new('Plane.005', None)

# ---- transforms, parenting, visibility, modifiers, constraints
ob_camera.location = (5.0, 0.0, 0.0)
ob_camera.rotation_euler = (1.571, -0.0, 1.571)
ob_camera.lock_rotations_4d = False
ob_camera.empty_display_type = 'ARROWS'
ob_camera.color = (0.0, 0.0, 0.0, 0.0)
ob_camera.display_type = 'WIRE'
ob_camera.lineart.crease_threshold = 0.0
ob_eyes.location = (8.618e-08, -1.441, 0.5307)
ob_eyes.rotation_euler = (0.0, 1.571, 0.0)
ob_eyes.scale = (0.601, 0.601, 0.601)
_m = ob_eyes.modifiers.new('Mirror', 'MIRROR')
_m.use_axis = (False, True, False)
_m.mirror_object = ob_mirror_object
_m = ob_eyes.modifiers.new('Subdivision', 'SUBSURF')
_m.render_levels = 1
ob_mirror_object.location = (0.0, 0.0, 0.0)
ob_background.location = (-0.1725, 0.0, 0.02)
ob_background.rotation_euler = (1.571, 0.0, 1.571)
ob_background.scale = (7.292, 3.034, 3.034)
ob_plane.location = (0.0, 0.0, 0.0)
ob_plane.rotation_euler = (0.0, 1.571, 0.0)
ob_plane.hide_render = True
ob_empty.location = (0.0, 0.0, 0.0)
ob_empty.scale = (0.3447, 0.3447, 0.3447)
ob_circle.location = (-0.0007676, -1.513, 0.6026)
ob_circle.rotation_euler = (0.0, 1.571, 0.0)
ob_circle.scale = (0.6891, 0.6891, 0.6891)
_m = ob_circle.modifiers.new('Mirror', 'MIRROR')
_m.use_axis = (False, True, False)
_m.mirror_object = ob_empty
ob_b_ziercurve.location = (0.0, 0.0, -0.1027)
ob_b_ziercurve.scale = (2.929, 2.929, 2.929)
_m = ob_b_ziercurve.modifiers.new('Mirror', 'MIRROR')
_m.use_axis = (False, True, False)
ob_light.location = (5.913, -0.005672, 0.0007892)
ob_light.rotation_euler = (1.571, -0.02381, 1.568)
ob_light.lock_rotations_4d = False
ob_light.empty_display_type = 'ARROWS'
ob_light.color = (0.0, 0.0, 0.0, 0.0)
ob_light.lineart.crease_threshold = 0.0
ob_camera_001.location = (6.952, -6.359e-06, 8.731e-06)
ob_camera_001.rotation_euler = (1.571, -0.0, 1.571)
ob_camera_001.lock_rotations_4d = False
ob_camera_001.empty_display_type = 'ARROWS'
ob_camera_001.color = (0.0, 0.0, 0.0, 0.0)
ob_camera_001.display_type = 'WIRE'
ob_camera_001.lineart.crease_threshold = 0.0
ob_right_eye.location = (0.0, 1.7, 0.5514)
ob_right_eye.rotation_euler = (-0.0, 1.571, -0.0)
ob_right_eye.scale = (0.6317, 0.6317, 0.6317)
ob_right_eye.display.show_shadows = False
ob_leftwhite.location = (0.001723, -1.7, 0.5514)
ob_leftwhite.rotation_euler = (-0.0, 1.571, 0.0)
ob_leftwhite.scale = (0.532, 0.532, 0.532)
ob_leftwhite.display.show_shadows = False
ob_leftpupil.parent = ob_leftwhite
ob_leftpupil.matrix_parent_inverse = Matrix(((-8.216e-08, 0.0, -1.88, 1.036), (0.0, 1.88, 0.0, 3.195), (1.88, -0.0, -8.216e-08, 4.53e-08), (0.0, -0.0, 0.0, 1.0)))
ob_leftpupil.location = (0.009893, -1.685, 0.5585)
ob_leftpupil.rotation_euler = (-0.0, 1.571, -0.0)
ob_leftpupil.scale = (0.3359, 0.3359, 0.3359)
ob_leftpupil.display.show_shadows = False
ob_rightpupil.parent = ob_right_eye
ob_rightpupil.matrix_parent_inverse = Matrix(((-6.92e-08, 0.0, -1.583, 0.8729), (-0.0, 1.583, -0.0, -2.691), (1.583, -0.0, -6.92e-08, 3.815e-08), (0.0, -0.0, 0.0, 1.0)))
ob_rightpupil.location = (0.01011, 1.698, 0.5554)
ob_rightpupil.rotation_euler = (-0.0, 1.571, -0.0)
ob_rightpupil.scale = (0.3359, 0.3359, 0.3359)
ob_rightpupil.display.show_shadows = False
ob_leftlightspot.parent = ob_leftpupil
ob_leftlightspot.matrix_parent_inverse = Matrix(((-1.14e-07, 0.0, -2.609, 1.467), (0.0, 2.609, 0.0, 4.435), (2.609, -0.0, -1.14e-07, -0.02609), (0.0, -0.0, 0.0, 1.0)))
ob_leftlightspot.location = (0.01074, -1.729, 0.5724)
ob_leftlightspot.rotation_euler = (-0.0, 1.571, -0.0)
ob_leftlightspot.scale = (-0.08362, -0.08362, -0.08362)
ob_rightlightspot.parent = ob_rightpupil
ob_rightlightspot.matrix_parent_inverse = Matrix(((-1.14e-07, 0.0, -2.609, 1.467), (-0.0, 2.609, -0.0, -4.435), (2.609, -0.0, -1.14e-07, -0.02609), (0.0, -0.0, 0.0, 1.0)))
ob_rightlightspot.location = (0.01074, 1.699, 0.5917)
ob_rightlightspot.rotation_euler = (-0.0, 1.571, -0.0)
ob_rightlightspot.scale = (-0.08355, -0.08355, -0.08355)
ob_mouth.location = (0.3762, 0.0, -0.6098)
ob_mouth.rotation_euler = (1.571, -1.758e-08, 3.568e-08)
ob_mouth.scale = (-0.08452, -0.1366, 0.1537)
ob_mouth.display.show_shadows = False
_vg = ob_mouth.vertex_groups.new(name='Bone')
_vg = ob_mouth.vertex_groups.new(name='Bone.002')
_vg = ob_mouth.vertex_groups.new(name='Bone.001')
_vg = ob_mouth.vertex_groups.new(name='Bone.003')
ob_plane_001.location = (-1.402e-06, 0.001346, -0.3802)
ob_plane_001.rotation_euler = (1.571, 1.571, 1.571)
ob_plane_001.scale = (0.03616, 0.02821, 1.0)
ob_plane_001.hide_render = True
ob_eyelids.location = (-0.03033, -1.698, 0.5592)
ob_eyelids.rotation_euler = (-0.0, 1.571, -0.0)
ob_eyelids.scale = (0.6317, 0.6317, 0.6317)
ob_right_eyelid.parent = ob_eyelids
ob_right_eyelid.matrix_parent_inverse = Matrix(((-6.92e-08, 0.0, -1.583, 0.8853), (0.0, 1.583, 0.0, 2.688), (1.583, -0.0, -6.92e-08, -0.06672), (0.0, -0.0, 0.0, 1.0)))
ob_right_eyelid.location = (0.04214, 1.692, 0.5592)
ob_right_eyelid.rotation_euler = (-0.0, 1.571, -0.0)
ob_right_eyelid.scale = (0.6317, 0.6317, 0.6317)
ob_transparent_mask_left.location = (0.3582, 2.417, 1.3)
ob_transparent_mask_left.rotation_euler = (-1.571, 0.8727, -1.571)
ob_transparent_mask_left.scale = (0.5637, 0.7325, 0.5833)
ob_transparent_mask_left.is_holdout = True
ob_transparent_mask_001.parent = ob_transparent_mask_left
ob_transparent_mask_001.matrix_parent_inverse = Matrix(((-1.099e-07, 0.0, -2.515, 2.885), (0.0, 1.438, 0.0, 2.367), (1.438, -0.0, -6.286e-08, -0.02876), (0.0, -0.0, 0.0, 1.0)))
ob_transparent_mask_001.location = (0.02, -1.646, 1.043)
ob_transparent_mask_001.rotation_euler = (0.0, 1.571, 0.0)
ob_transparent_mask_001.scale = (0.3976, 0.6718, 0.6954)
ob_transparent_mask_right.location = (0.3466, -2.516, 1.3)
ob_transparent_mask_right.rotation_euler = (-1.571, 2.269, -1.571)
ob_transparent_mask_right.scale = (0.5881, 0.7647, 0.7197)
ob_transparent_mask_right.is_holdout = True
ob_transparent_mask_002.parent = ob_transparent_mask_right
ob_transparent_mask_002.matrix_parent_inverse = Matrix(((-1.099e-07, 0.0, -2.515, 2.885), (0.0, 1.438, 0.0, 2.367), (1.438, -0.0, -6.286e-08, -0.02876), (0.0, -0.0, 0.0, 1.0)))
ob_transparent_mask_002.location = (0.02, -1.646, 1.043)
ob_transparent_mask_002.rotation_euler = (0.0, 1.571, 0.0)
ob_transparent_mask_002.scale = (0.3976, 0.6714, 0.6954)
ob_eyemask.location = (-1.277e-07, -1.709, 0.5476)
ob_eyemask.scale = (0.8824, 0.8824, 0.8824)
ob_eyemask.is_holdout = True
ob_eyemask.display.show_shadows = False
ob_eyemask_001.location = (-1.277e-07, 1.688, 0.5476)
ob_eyemask_001.scale = (0.8824, 0.8824, 0.8824)
ob_eyemask_001.is_holdout = True
ob_eyemask_001.display.show_shadows = False
ob_mouth_001.location = (0.4191, -0.3241, -0.6114)
ob_mouth_001.rotation_euler = (5.037, 2.843e-08, 2.105e-08)
ob_mouth_001.scale = (-0.08452, -0.1361, -0.09088)
_vg = ob_mouth_001.vertex_groups.new(name='Bone')
_vg = ob_mouth_001.vertex_groups.new(name='Bone.002')
_vg = ob_mouth_001.vertex_groups.new(name='Bone.001')
_vg = ob_mouth_001.vertex_groups.new(name='Bone.003')
_m = ob_mouth_001.modifiers.new('Mirror', 'MIRROR')
_m.use_axis = (False, False, True)
_m.mirror_object = ob_mouth
ob_mouth_mask.location = (0.3466, 0.0, -0.1746)
ob_mouth_mask.rotation_euler = (-1.571, 1.565, -1.571)
ob_mouth_mask.scale = (0.3301, 0.9748, 0.3686)
ob_mouth_mask.is_holdout = True
ob_mouth_mask.display.show_shadows = False
ob_openmouth.location = (0.03, 0.009432, -0.5457)
ob_openmouth.rotation_euler = (0.0, 1.571, 3.142)
ob_openmouth.scale = (0.4663, 0.4663, 0.4663)
ob_openmouth.display.show_shadows = False
ob_empty_001.location = (0.0, 0.0, 0.0)
ob_plane_003.location = (-1.14e-07, -0.4357, -0.8516)
ob_plane_003.rotation_euler = (0.0, 1.571, 3.142)
ob_plane_003.scale = (0.4392, 0.4392, 0.4392)
ob_plane_003.empty_image_offset = (0.0, 0.0)
_m = ob_plane_003.modifiers.new('Noise', 'GREASE_PENCIL_NOISE')
_m.show_render = True
_m.custom_curve.use_clip = True
_m.custom_curve.clip_max_x = 1.0
_m.custom_curve.clip_max_y = 1.0
_m.custom_curve.extend = 'EXTRAPOLATED'
_m.custom_curve.white_level = (1.0, 1.0, 1.0)
_m.factor = 0.4111
ob_stroke.location = (0.8824, 2.54, 0.8469)
ob_stroke.empty_image_offset = (0.0, 0.0)
ob_stroke.use_grease_pencil_lights = True
_m = ob_stroke.modifiers.new('Noise', 'GREASE_PENCIL_NOISE')
_m.show_render = True
_m.custom_curve.use_clip = True
_m.custom_curve.clip_max_x = 1.0
_m.custom_curve.clip_max_y = 1.0
_m.custom_curve.extend = 'EXTRAPOLATED'
_m.custom_curve.white_level = (1.0, 1.0, 1.0)
_m.factor = 0.2778
ob_plane_002.location = (0.8824, -1.616, 0.5575)
ob_plane_002.rotation_euler = (0.0, 1.571, 0.0)
ob_plane_002.scale = (0.6928, 0.6928, 0.6928)
_m = ob_plane_002.modifiers.new('Subdivision', 'SUBSURF')
_m.levels = 2
_m = ob_plane_002.modifiers.new('Mirror', 'MIRROR')
_m.use_axis = (False, True, False)
_m.mirror_object = ob_empty_002
ob_empty_002.location = (0.0, 0.0, 0.0)
ob_plane_004.location = (1.118, -1.604, 0.5633)
ob_plane_004.rotation_euler = (0.0, 1.571, 0.0)
ob_plane_004.scale = (0.5806, 0.5806, 0.5806)
_m = ob_plane_004.modifiers.new('Subdivision', 'SUBSURF')
_m.levels = 2
_m = ob_plane_004.modifiers.new('Mirror', 'MIRROR')
_m.use_axis = (False, True, False)
_m.mirror_object = ob_empty_002
ob_plane_005.location = (0.8824, -0.5335, -0.7738)
ob_plane_005.rotation_euler = (0.0, 1.571, 0.0)
ob_plane_005.scale = (0.6928, 0.6928, 0.6928)
ob_plane_005.empty_image_offset = (0.0, 0.0)
_m = ob_plane_005.modifiers.new('Noise', 'GREASE_PENCIL_NOISE')
_m.show_render = True
_m.vertex_group_name = 'Group'
_m.custom_curve.use_clip = True
_m.custom_curve.clip_max_x = 1.0
_m.custom_curve.clip_max_y = 1.0
_m.custom_curve.extend = 'EXTRAPOLATED'
_m.custom_curve.white_level = (1.0, 1.0, 1.0)
_m.open_influence_panel = True
_m.factor = 0.05556
_m.factor_strength = 0.1852

# ---- collection membership
col_collection.objects.link(ob_camera)
col_screen_face.objects.link(ob_eyes)
col_screen_face.objects.link(ob_mirror_object)
col_screen_face.objects.link(ob_background)
col_zoomorphic_unreal.objects.link(ob_plane)
col_zoomorphic_unreal.objects.link(ob_empty)
col_zoomorphic_unreal.objects.link(ob_circle)
col_zoomorphic_unreal.objects.link(ob_b_ziercurve)
col_collection_001.objects.link(ob_light)
col_collection_001.objects.link(ob_camera_001)
col_collection_001.objects.link(ob_right_eye)
col_collection_001.objects.link(ob_leftwhite)
col_collection_001.objects.link(ob_leftpupil)
col_collection_001.objects.link(ob_rightpupil)
col_collection_001.objects.link(ob_leftlightspot)
col_collection_001.objects.link(ob_rightlightspot)
col_collection_001.objects.link(ob_mouth)
col_collection_001.objects.link(ob_plane_001)
col_collection_001.objects.link(ob_eyelids)
col_collection_001.objects.link(ob_right_eyelid)
col_collection_001.objects.link(ob_transparent_mask_left)
col_collection_001.objects.link(ob_transparent_mask_001)
col_collection_001.objects.link(ob_transparent_mask_right)
col_collection_001.objects.link(ob_transparent_mask_002)
col_collection_001.objects.link(ob_eyemask)
col_collection_001.objects.link(ob_eyemask_001)
col_collection_001.objects.link(ob_mouth_001)
col_collection_001.objects.link(ob_mouth_mask)
col_collection_001.objects.link(ob_openmouth)
col_anthro_manga_angry.objects.link(ob_empty_001)
col_anthro_manga_angry.objects.link(ob_plane_003)
col_anthro_manga_angry.objects.link(ob_stroke)
col_anthro_manga_sad.objects.link(ob_plane_002)
col_anthro_manga_sad.objects.link(ob_empty_002)
col_anthro_manga_sad.objects.link(ob_plane_004)
col_anthro_manga_sad.objects.link(ob_plane_005)

# ---- scene / render settings (as saved in the file)
scene.camera = ob_camera
scene.frame_start = 0; scene.frame_end = 200; scene.frame_set(43)
scene.render.engine = 'BLENDER_EEVEE_NEXT'
scene.render.image_settings.file_format = 'JPEG'
scene.render.image_settings.color_mode = 'RGB'
scene.render.image_settings.quality = 70
scene.render.film_transparent = True
scene.cycles.sampling_pattern = 'TABULATED_SOBOL'
scene.eevee.use_shadows = False
scene.eevee.ray_tracing_options.trace_max_roughness = 0.0
bpy.context.view_layer.update()
